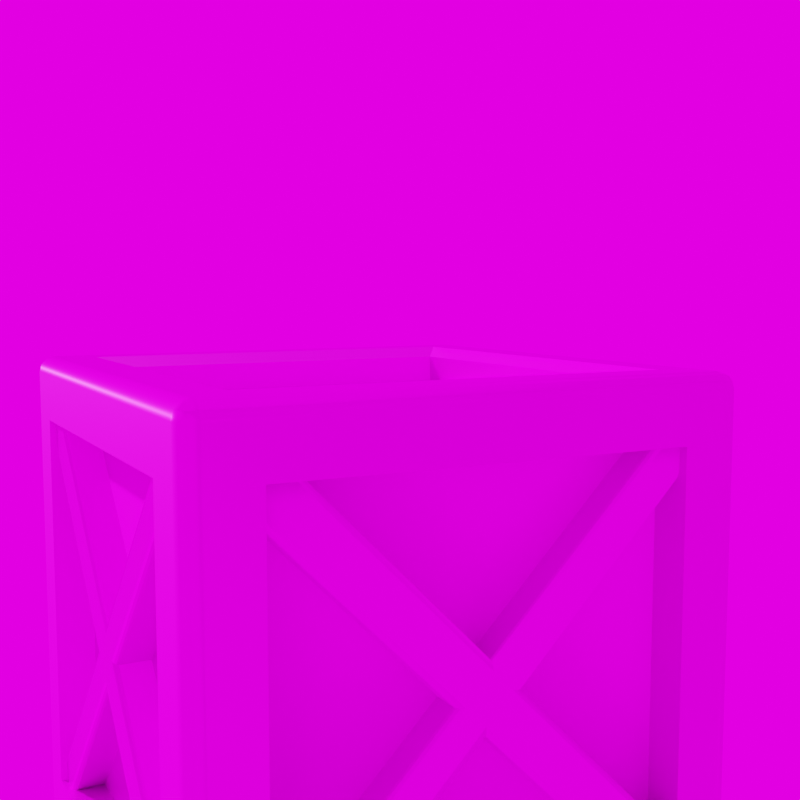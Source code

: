 # Source: crate.blend  (saved by Blender 3.0.42; exported with 4.5.12 LTS)
import bpy
from mathutils import Matrix  # noqa: F401  (used for matrix-valued properties, if any)

bpy.ops.wm.read_factory_settings(use_empty=True)
scene = bpy.context.scene
scene.name = 'Scene.001'

# ---- images (referenced by path relative to the original .blend; pixels are not part of the script)
import os
ASSET_DIR = os.environ.get("B2B_ASSET_DIR", "")  # directory of the original .blend (textures are referenced by path, not embedded)
HERE = os.path.dirname(os.path.abspath(__file__))  # packed textures are extracted next to this script under _unpacked/

def load_image(name, relpath, width, height, colorspace="sRGB"):
    """Load a texture the original file referenced (path relative to the .blend, or extracted next to this script)."""
    p = next((c for c in (os.path.join(HERE, relpath), os.path.join(ASSET_DIR, relpath)) if relpath and os.path.exists(c)), "")
    if p:
        img = bpy.data.images.load(p, check_existing=True)
        img.name = name
    else:  # same state as the original file: an image datablock whose file is absent (Cycles renders it pink)
        img = bpy.data.images.new(name, width, height)
        img.source = "FILE"
        img.filepath = "//" + (relpath or name)
    img.colorspace_settings.name = colorspace
    return img
img_wooden_crate_crate_basecolor_png = load_image('Wooden Crate_Crate_BaseColor.png', 'Wooden Crate_Crate_BaseColor.png', 1024, 1024, 'sRGB')
img_wooden_crate_crate_metallic_png = load_image('Wooden Crate_Crate_Metallic.png', 'Wooden Crate_Crate_Metallic.png', 1024, 1024, 'Non-Color')
img_wooden_crate_crate_roughness_png = load_image('Wooden Crate_Crate_Roughness.png', 'Wooden Crate_Crate_Roughness.png', 1024, 1024, 'sRGB')
img_wooden_crate_crate_normal_png = load_image('Wooden Crate_Crate_Normal.png', 'Wooden Crate_Crate_Normal.png', 1024, 1024, 'Non-Color')
img_00199_openfootagenet_nonntal01_low_hdr_001 = load_image('00199_OpenfootageNET_Nonntal01_LOW.hdr.001', '00199_OpenfootageNET_Nonntal01_LOW.hdr', 1024, 1024, 'Linear Rec.709')

# ---- materials (node trees are filled in below, after node groups)
mat_material_001 = bpy.data.materials.new('Material.001')
mat_material_001.roughness = 0.25

# ---- material node trees
mat_material_001.use_nodes = True; mat_material_001.node_tree.nodes.clear()
_N = mat_material_001.node_tree.nodes; _L = mat_material_001.node_tree.links
n0 = _N.new('ShaderNodeBsdfPrincipled'); n0.name = 'Principled BSDF'; n0.location = (19, 208)
n0.inputs[3].default_value = 1.33
n0.inputs[13].default_value = 0.1221
n0.inputs[27].default_value = (0.0, 0.0, 0.0, 1.0)
n0.inputs[28].default_value = 1.0
n1 = _N.new('ShaderNodeOutputMaterial'); n1.name = 'Material Output'; n1.location = (298, 204)
n2 = _N.new('ShaderNodeNormalMap'); n2.name = 'Normal Map'; n2.location = (-162, -58)
n2.inputs[0].default_value = 0.6
n3 = _N.new('ShaderNodeTexImage'); n3.name = 'Image Texture'; n3.location = (-271, 182)
n3.hide = True
n3.image = img_wooden_crate_crate_basecolor_png
n4 = _N.new('ShaderNodeTexImage'); n4.name = 'Image Texture.001'; n4.location = (-285, 128)
n4.width = 322
n4.hide = True
n4.image = img_wooden_crate_crate_metallic_png
n5 = _N.new('ShaderNodeTexImage'); n5.name = 'Image Texture.002'; n5.location = (-350, 71)
n5.width = 273
n5.hide = True
n5.image = img_wooden_crate_crate_roughness_png
n6 = _N.new('ShaderNodeTexImage'); n6.name = 'Image Texture.003'; n6.location = (-345, -102)
n6.hide = True
n6.image = img_wooden_crate_crate_normal_png
_L.new(n0.outputs[0], n1.inputs[0])
_L.new(n3.outputs[0], n0.inputs[0])
_L.new(n4.outputs[0], n0.inputs[1])
_L.new(n5.outputs[0], n0.inputs[2])
_L.new(n6.outputs[0], n2.inputs[1])
_L.new(n2.outputs[0], n0.inputs[5])
n1.is_active_output = True

# ---- world
world_world_001 = bpy.data.worlds.new('World.001'); scene.world = world_world_001
world_world_001.use_nodes = True; world_world_001.node_tree.nodes.clear()
_N = world_world_001.node_tree.nodes; _L = world_world_001.node_tree.links
n0 = _N.new('ShaderNodeTexEnvironment'); n0.name = 'Environment Texture'; n0.location = (-47, 105)
n0.image = img_00199_openfootagenet_nonntal01_low_hdr_001
n1 = _N.new('ShaderNodeOutputWorld'); n1.name = 'World Output'; n1.location = (287, 108)
_L.new(n0.outputs[0], n1.inputs[0])
n1.is_active_output = True
world_world_001.use_sun_shadow = False
world_world_001.sun_shadow_jitter_overblur = 0.0

# ---- cameras
cam_camera_003 = bpy.data.cameras.new('Camera.003')
cam_camera_003.dof.focus_distance = 0.0

# ---- meshes
me_plane_005 = bpy.data.meshes.new('Plane.005')
me_plane_005.from_pydata([(2.053, -1.772, -2.062), (2.053, 2.064, 1.775), (2.053, 1.775, 2.064), (2.053, -2.061, -1.773), (2.053, -0.01909, -0.3088), (2.053, 0.3116, 0.02183), (2.053, 0.02254, 0.3109), (2.053, -0.3081, -0.0198), (2.053, -2.073, 1.745), (2.053, -1.742, 2.075), (2.053, 1.746, -2.073), (2.053, 2.076, -1.743), (2.437, -1.822, -2.011), (2.399, -1.772, -2.062), (2.432, -1.797, -2.036), (2.418, -1.779, -2.055), (2.399, 2.064, 1.775), (2.437, 2.014, 1.825), (2.418, 2.058, 1.781), (2.432, 2.039, 1.8), (2.437, 1.826, 2.013), (2.399, 1.775, 2.064), (2.432, 1.801, 2.038), (2.418, 1.782, 2.057), (2.399, -2.061, -1.773), (2.437, -2.01, -1.823), (2.418, -2.054, -1.779), (2.432, -2.036, -1.798), (2.399, 0.3116, 0.02183), (2.437, 0.223, 0.03433), (2.418, 0.2997, 0.0235), (2.432, 0.2673, 0.02808), (2.437, -0.03159, -0.2203), (2.399, -0.01909, -0.3088), (2.432, -0.02534, -0.2646), (2.418, -0.02076, -0.297), (2.399, -0.3081, -0.0198), (2.437, -0.2196, -0.03231), (2.418, -0.2963, -0.02147), (2.432, -0.2638, -0.02605), (2.437, 0.03504, 0.2223), (2.399, 0.02254, 0.3109), (2.432, 0.02879, 0.2666), (2.418, 0.02421, 0.299), (2.437, -2.035, 1.783), (2.399, -2.073, 1.745), (2.432, -2.054, 1.764), (2.418, -2.068, 1.75), (2.399, -1.742, 2.075), (2.437, -1.78, 2.037), (2.418, -1.747, 2.07), (2.432, -1.761, 2.056), (2.399, 1.746, -2.073), (2.437, 1.784, -2.035), (2.418, 1.751, -2.068), (2.432, 1.765, -2.054), (2.437, 2.038, -1.781), (2.399, 2.076, -1.743), (2.432, 2.057, -1.762), (2.418, 2.071, -1.748), (-2.5, -1.886, -1.887), (-1.887, -1.886, -2.499), (-1.887, -2.498, -1.887), (-2.479, -2.341, -2.42), (-2.479, -2.42, -2.342), (-2.458, -2.416, -2.417), (-2.343, -2.42, -2.478), (-2.421, -2.341, -2.478), (-2.418, -2.416, -2.458), (-2.421, -2.477, -2.342), (-2.343, -2.477, -2.42), (-2.418, -2.457, -2.417), (1.888, -2.498, -1.887), (1.888, -1.886, -2.499), (2.5, -1.886, -1.887), (2.343, -2.477, -2.42), (2.422, -2.477, -2.342), (2.418, -2.457, -2.417), (2.422, -2.341, -2.478), (2.343, -2.42, -2.478), (2.418, -2.416, -2.458), (2.479, -2.42, -2.342), (2.479, -2.341, -2.42), (2.459, -2.416, -2.417), (-2.5, 1.889, -1.887), (-1.887, 2.502, -1.887), (-1.887, 1.889, -2.499), (-2.479, 2.423, -2.342), (-2.479, 2.345, -2.42), (-2.458, 2.42, -2.417), (-2.343, 2.481, -2.42), (-2.421, 2.481, -2.342), (-2.418, 2.46, -2.417), (-2.421, 2.345, -2.478), (-2.343, 2.423, -2.478), (-2.418, 2.42, -2.458), (2.5, 1.889, -1.887), (1.888, 1.889, -2.499), (1.888, 2.502, -1.887), (2.479, 2.345, -2.42), (2.479, 2.423, -2.342), (2.459, 2.42, -2.417), (2.343, 2.423, -2.478), (2.422, 2.345, -2.478), (2.418, 2.42, -2.458), (2.422, 2.481, -2.342), (2.343, 2.481, -2.42), (2.418, 2.46, -2.417), (-2.5, -1.886, 1.889), (-1.887, -2.498, 1.889), (-2.479, -2.42, 2.344), (-2.479, -2.341, 2.422), (-2.458, -2.416, 2.419), (-2.343, -2.477, 2.422), (-2.421, -2.477, 2.344), (-2.418, -2.457, 2.419), (-2.421, -2.341, 2.48), (-2.343, -2.42, 2.48), (-2.418, -2.416, 2.46), (1.888, -2.498, 1.889), (2.5, -1.886, 1.889), (2.422, -2.477, 2.344), (2.343, -2.477, 2.422), (2.418, -2.457, 2.419), (2.479, -2.341, 2.422), (2.479, -2.42, 2.344), (2.459, -2.416, 2.419), (2.343, -2.42, 2.48), (2.422, -2.341, 2.48), (2.418, -2.416, 2.46), (-2.5, 1.889, 1.889), (-1.887, 2.502, 1.889), (-2.479, 2.345, 2.422), (-2.479, 2.423, 2.344), (-2.458, 2.42, 2.419), (-2.343, 2.423, 2.48), (-2.421, 2.345, 2.48), (-2.418, 2.42, 2.46), (-2.421, 2.481, 2.344), (-2.343, 2.481, 2.422), (-2.418, 2.46, 2.419), (2.5, 1.889, 1.889), (1.888, 2.502, 1.889), (2.479, 2.423, 2.344), (2.479, 2.345, 2.422), (2.459, 2.42, 2.419), (2.343, 2.481, 2.422), (2.422, 2.481, 2.344), (2.418, 2.46, 2.419), (2.422, 2.345, 2.48), (2.343, 2.423, 2.48), (2.418, 2.42, 2.46), (-2.343, 2.345, -2.499), (-2.343, -2.341, -2.499), (-2.5, -2.341, -2.342), (-2.5, 2.345, -2.342), (2.343, -2.341, -2.499), (2.343, -2.498, -2.342), (-2.343, -2.498, -2.342), (2.343, 2.345, -2.499), (2.5, 2.345, -2.342), (2.5, -2.341, -2.342), (-2.343, 2.502, -2.342), (2.343, 2.502, -2.342), (-2.5, 2.345, 2.344), (-2.5, -2.341, 2.344), (-2.343, -2.341, 2.501), (-2.343, 2.345, 2.501), (-2.343, -2.498, 2.344), (2.343, -2.498, 2.344), (2.343, -2.341, 2.501), (2.5, -2.341, 2.344), (2.5, 2.345, 2.344), (2.343, 2.345, 2.501), (2.343, 2.502, 2.344), (-2.343, 2.502, 2.344), (-1.887, -2.114, -1.887), (1.888, -2.114, -1.887), (1.888, -2.114, 1.889), (-1.887, -2.114, 1.889), (1.888, 2.118, -1.887), (-1.887, 2.118, -1.887), (-1.887, 2.118, 1.889), (1.888, 2.118, 1.889), (-1.887, -1.886, -2.115), (-1.887, 1.889, -2.115), (1.888, 1.889, -2.115), (1.888, -1.886, -2.115), (-1.887, -1.886, 2.117), (1.888, -1.886, 2.117), (1.888, 1.889, 2.117), (-1.887, 1.889, 2.117), (2.116, -1.886, -1.887), (2.116, 1.889, -1.887), (2.116, 1.889, 1.889), (2.116, -1.886, 1.889), (-2.116, 1.889, -1.887), (-2.116, -1.886, -1.887), (-2.116, -1.886, 1.889), (-2.116, 1.889, 1.889), (-1.995, -1.994, 2.501), (-1.887, -1.886, 2.393), (1.996, -1.994, 2.501), (1.888, -1.886, 2.393), (-1.887, 1.889, 2.393), (-1.995, 1.997, 2.501), (1.996, 1.997, 2.501), (1.888, 1.889, 2.393), (-1.773, -2.059, -2.062), (2.063, -2.059, 1.775), (1.774, -2.059, 2.064), (-2.062, -2.059, -1.773), (-0.02058, -2.059, -0.3088), (0.3101, -2.059, 0.02183), (0.02105, -2.059, 0.3109), (-0.3096, -2.059, -0.0198), (-2.074, -2.059, 1.745), (-1.744, -2.059, 2.075), (1.744, -2.059, -2.073), (2.075, -2.059, -1.743), (-1.824, -2.443, -2.011), (-1.773, -2.406, -2.062), (-1.799, -2.438, -2.036), (-1.78, -2.425, -2.055), (2.063, -2.406, 1.775), (2.012, -2.443, 1.825), (2.056, -2.425, 1.781), (2.038, -2.438, 1.8), (1.824, -2.443, 2.013), (1.774, -2.406, 2.064), (1.799, -2.438, 2.038), (1.781, -2.425, 2.057), (-2.062, -2.406, -1.773), (-2.012, -2.443, -1.823), (-2.056, -2.425, -1.779), (-2.037, -2.438, -1.798), (0.3101, -2.406, 0.02183), (0.2215, -2.443, 0.03433), (0.2982, -2.425, 0.0235), (0.2658, -2.438, 0.02808), (-0.03308, -2.443, -0.2203), (-0.02058, -2.406, -0.3088), (-0.02683, -2.438, -0.2646), (-0.02225, -2.425, -0.297), (-0.3096, -2.406, -0.0198), (-0.221, -2.443, -0.03231), (-0.2977, -2.425, -0.02147), (-0.2653, -2.438, -0.02605), (0.03355, -2.443, 0.2223), (0.02105, -2.406, 0.3109), (0.0273, -2.438, 0.2666), (0.02272, -2.425, 0.299), (-2.036, -2.443, 1.783), (-2.074, -2.406, 1.745), (-2.055, -2.438, 1.764), (-2.069, -2.425, 1.75), (-1.744, -2.406, 2.075), (-1.782, -2.443, 2.037), (-1.749, -2.425, 2.07), (-1.763, -2.438, 2.056), (1.744, -2.406, -2.073), (1.782, -2.443, -2.035), (1.749, -2.425, -2.068), (1.763, -2.438, -2.054), (2.037, -2.443, -1.781), (2.075, -2.406, -1.743), (2.056, -2.438, -1.762), (2.07, -2.425, -1.748), (1.774, 2.03, -2.062), (-2.062, 2.03, 1.775), (-1.773, 2.03, 2.064), (2.063, 2.03, -1.773), (0.02105, 2.03, -0.3088), (-0.3096, 2.03, 0.02183), (-0.02058, 2.03, 0.3109), (0.3101, 2.03, -0.0198), (2.075, 2.03, 1.745), (1.744, 2.03, 2.075), (-1.744, 2.03, -2.073), (-2.074, 2.03, -1.743), (1.824, 2.414, -2.011), (1.774, 2.377, -2.062), (1.799, 2.409, -2.036), (1.781, 2.395, -2.055), (-2.062, 2.377, 1.775), (-2.012, 2.414, 1.825), (-2.056, 2.395, 1.781), (-2.037, 2.409, 1.8), (-1.824, 2.414, 2.013), (-1.773, 2.377, 2.064), (-1.799, 2.409, 2.038), (-1.78, 2.395, 2.057), (2.063, 2.377, -1.773), (2.012, 2.414, -1.823), (2.056, 2.395, -1.779), (2.038, 2.409, -1.798), (-0.3096, 2.377, 0.02183), (-0.221, 2.414, 0.03433), (-0.2977, 2.395, 0.0235), (-0.2653, 2.409, 0.02808), (0.03355, 2.414, -0.2203), (0.02105, 2.377, -0.3088), (0.0273, 2.409, -0.2646), (0.02272, 2.395, -0.297), (0.3101, 2.377, -0.0198), (0.2215, 2.414, -0.03231), (0.2982, 2.395, -0.02147), (0.2658, 2.409, -0.02605), (-0.03308, 2.414, 0.2223), (-0.02058, 2.377, 0.3109), (-0.02683, 2.409, 0.2666), (-0.02225, 2.395, 0.299), (2.037, 2.414, 1.783), (2.075, 2.377, 1.745), (2.056, 2.409, 1.764), (2.07, 2.395, 1.75), (1.744, 2.377, 2.075), (1.782, 2.414, 2.037), (1.749, 2.395, 2.07), (1.763, 2.409, 2.056), (-1.744, 2.377, -2.073), (-1.782, 2.414, -2.035), (-1.749, 2.395, -2.068), (-1.763, 2.409, -2.054), (-2.036, 2.414, -1.781), (-2.074, 2.377, -1.743), (-2.055, 2.409, -1.762), (-2.069, 2.395, -1.748), (-2.057, 1.775, -2.062), (-2.057, -2.061, 1.775), (-2.057, -1.772, 2.064), (-2.057, 2.064, -1.773), (-2.057, 0.02254, -0.3088), (-2.057, -0.3081, 0.02183), (-2.057, -0.01909, 0.3109), (-2.057, 0.3116, -0.0198), (-2.057, 2.076, 1.745), (-2.057, 1.746, 2.075), (-2.057, -1.742, -2.073), (-2.057, -2.073, -1.743), (-2.441, 1.826, -2.011), (-2.403, 1.775, -2.062), (-2.436, 1.801, -2.036), (-2.422, 1.782, -2.055), (-2.403, -2.061, 1.775), (-2.441, -2.01, 1.825), (-2.422, -2.054, 1.781), (-2.436, -2.036, 1.8), (-2.441, -1.822, 2.013), (-2.403, -1.772, 2.064), (-2.436, -1.797, 2.038), (-2.422, -1.779, 2.057), (-2.403, 2.064, -1.773), (-2.441, 2.014, -1.823), (-2.422, 2.058, -1.779), (-2.436, 2.039, -1.798), (-2.403, -0.3081, 0.02183), (-2.441, -0.2196, 0.03433), (-2.422, -0.2963, 0.0235), (-2.436, -0.2638, 0.02808), (-2.441, 0.03504, -0.2203), (-2.403, 0.02254, -0.3088), (-2.436, 0.02879, -0.2646), (-2.422, 0.02421, -0.297), (-2.403, 0.3116, -0.0198), (-2.441, 0.223, -0.03231), (-2.422, 0.2997, -0.02147), (-2.436, 0.2673, -0.02605), (-2.441, -0.03159, 0.2223), (-2.403, -0.01909, 0.3109), (-2.436, -0.02534, 0.2666), (-2.422, -0.02076, 0.299), (-2.441, 2.038, 1.783), (-2.403, 2.076, 1.745), (-2.436, 2.057, 1.764), (-2.422, 2.071, 1.75), (-2.403, 1.746, 2.075), (-2.441, 1.784, 2.037), (-2.422, 1.751, 2.07), (-2.436, 1.765, 2.056), (-2.403, -1.742, -2.073), (-2.441, -1.78, -2.035), (-2.422, -1.747, -2.068), (-2.436, -1.761, -2.054), (-2.441, -2.035, -1.781), (-2.403, -2.073, -1.743), (-2.436, -2.054, -1.762), (-2.422, -2.068, -1.748)], [], [(29, 17, 20, 40), (7, 3, 24, 36), (40, 37, 32, 29), (2, 6, 41, 21), (1, 16, 28, 5), (5, 28, 57, 11), (12, 32, 37, 25), (41, 6, 9, 48), (7, 36, 45, 8), (37, 40, 49, 44), (33, 4, 10, 52), (29, 32, 53, 56), (12, 14, 34, 32), (14, 15, 35, 34), (15, 13, 33, 35), (29, 31, 19, 17), (31, 30, 18, 19), (30, 28, 16, 18), (24, 26, 38, 36), (26, 27, 39, 38), (27, 25, 37, 39), (41, 43, 23, 21), (43, 42, 22, 23), (42, 40, 20, 22), (44, 46, 39, 37), (46, 47, 38, 39), (47, 45, 36, 38), (40, 42, 51, 49), (42, 43, 50, 51), (43, 41, 48, 50), (32, 34, 55, 53), (34, 35, 54, 55), (35, 33, 52, 54), (28, 30, 59, 57), (30, 31, 58, 59), (31, 29, 56, 58), (4, 33, 13, 0), (154, 63, 65, 64), (63, 67, 68, 65), (153, 66, 68, 67), (66, 70, 71, 68), (158, 69, 71, 70), (69, 64, 65, 71), (65, 68, 71), (157, 75, 77, 76), (75, 79, 80, 77), (156, 78, 80, 79), (78, 82, 83, 80), (161, 81, 83, 82), (81, 76, 77, 83), (77, 80, 83), (155, 87, 89, 88), (87, 91, 92, 89), (162, 90, 92, 91), (90, 94, 95, 92), (152, 93, 95, 94), (93, 88, 89, 95), (89, 92, 95), (160, 99, 101, 100), (99, 103, 104, 101), (159, 102, 104, 103), (102, 106, 107, 104), (163, 105, 107, 106), (105, 100, 101, 107), (101, 104, 107), (165, 110, 112, 111), (110, 114, 115, 112), (168, 113, 115, 114), (113, 117, 118, 115), (166, 116, 118, 117), (116, 111, 112, 118), (112, 115, 118), (169, 121, 123, 122), (121, 125, 126, 123), (171, 124, 126, 125), (124, 128, 129, 126), (170, 127, 129, 128), (127, 122, 123, 129), (123, 126, 129), (164, 132, 134, 133), (132, 136, 137, 134), (167, 135, 137, 136), (135, 139, 140, 137), (175, 138, 140, 139), (138, 133, 134, 140), (134, 137, 140), (172, 143, 145, 144), (143, 147, 148, 145), (174, 146, 148, 147), (146, 150, 151, 148), (173, 149, 151, 150), (149, 144, 145, 151), (145, 148, 151), (152, 153, 67, 93), (93, 67, 63, 88), (88, 63, 154, 155), (153, 156, 79, 66), (66, 79, 75, 70), (70, 75, 157, 158), (156, 159, 103, 78), (78, 103, 99, 82), (82, 99, 160, 161), (159, 152, 94, 102), (102, 94, 90, 106), (106, 90, 162, 163), (164, 165, 111, 132), (132, 111, 116, 136), (136, 116, 166, 167), (168, 169, 122, 113), (113, 122, 127, 117), (117, 127, 170, 166), (171, 172, 144, 124), (124, 144, 149, 128), (128, 149, 173, 170), (174, 175, 139, 146), (146, 139, 135, 150), (150, 135, 167, 173), (163, 174, 147, 105), (105, 147, 143, 100), (100, 143, 172, 160), (169, 157, 76, 121), (121, 76, 81, 125), (125, 81, 161, 171), (158, 168, 114, 69), (69, 114, 110, 64), (64, 110, 165, 154), (175, 162, 91, 138), (138, 91, 87, 133), (133, 87, 155, 164), (86, 61, 153, 152), (60, 84, 155, 154), (61, 73, 156, 153), (72, 62, 158, 157), (73, 97, 159, 156), (96, 74, 161, 160), (97, 86, 152, 159), (85, 98, 163, 162), (130, 108, 165, 164), (203, 189, 188, 201), (109, 119, 169, 168), (207, 190, 189, 203), (120, 141, 172, 171), (204, 191, 190, 207), (142, 131, 175, 174), (98, 142, 174, 163), (141, 96, 160, 172), (119, 72, 157, 169), (74, 120, 171, 161), (62, 109, 168, 158), (108, 60, 154, 165), (131, 85, 162, 175), (84, 130, 164, 155), (176, 177, 178, 179), (72, 177, 176, 62), (119, 178, 177, 72), (109, 179, 178, 119), (62, 176, 179, 109), (180, 181, 182, 183), (85, 181, 180, 98), (142, 183, 182, 131), (98, 180, 183, 142), (184, 185, 186, 187), (86, 185, 184, 61), (97, 186, 185, 86), (73, 187, 186, 97), (61, 184, 187, 73), (188, 189, 190, 191), (202, 200, 166, 170), (206, 202, 170, 173), (205, 206, 173, 167), (200, 205, 167, 166), (192, 193, 194, 195), (96, 193, 192, 74), (141, 194, 193, 96), (120, 195, 194, 141), (74, 192, 195, 120), (196, 197, 198, 199), (60, 197, 196, 84), (108, 198, 197, 60), (130, 199, 198, 108), (84, 196, 199, 130), (85, 131, 182, 181), (201, 204, 205, 200), (203, 201, 200, 202), (207, 203, 202, 206), (204, 207, 206, 205), (201, 188, 191, 204), (237, 225, 228, 248), (215, 211, 232, 244), (248, 245, 240, 237), (210, 214, 249, 229), (209, 224, 236, 213), (213, 236, 265, 219), (220, 240, 245, 233), (249, 214, 217, 256), (215, 244, 253, 216), (245, 248, 257, 252), (241, 212, 218, 260), (237, 240, 261, 264), (220, 222, 242, 240), (222, 223, 243, 242), (223, 221, 241, 243), (237, 239, 227, 225), (239, 238, 226, 227), (238, 236, 224, 226), (232, 234, 246, 244), (234, 235, 247, 246), (235, 233, 245, 247), (249, 251, 231, 229), (251, 250, 230, 231), (250, 248, 228, 230), (252, 254, 247, 245), (254, 255, 246, 247), (255, 253, 244, 246), (248, 250, 259, 257), (250, 251, 258, 259), (251, 249, 256, 258), (240, 242, 263, 261), (242, 243, 262, 263), (243, 241, 260, 262), (236, 238, 267, 265), (238, 239, 266, 267), (239, 237, 264, 266), (212, 241, 221, 208), (297, 285, 288, 308), (275, 271, 292, 304), (308, 305, 300, 297), (270, 274, 309, 289), (269, 284, 296, 273), (273, 296, 325, 279), (280, 300, 305, 293), (309, 274, 277, 316), (275, 304, 313, 276), (305, 308, 317, 312), (301, 272, 278, 320), (297, 300, 321, 324), (280, 282, 302, 300), (282, 283, 303, 302), (283, 281, 301, 303), (297, 299, 287, 285), (299, 298, 286, 287), (298, 296, 284, 286), (292, 294, 306, 304), (294, 295, 307, 306), (295, 293, 305, 307), (309, 311, 291, 289), (311, 310, 290, 291), (310, 308, 288, 290), (312, 314, 307, 305), (314, 315, 306, 307), (315, 313, 304, 306), (308, 310, 319, 317), (310, 311, 318, 319), (311, 309, 316, 318), (300, 302, 323, 321), (302, 303, 322, 323), (303, 301, 320, 322), (296, 298, 327, 325), (298, 299, 326, 327), (299, 297, 324, 326), (272, 301, 281, 268), (357, 345, 348, 368), (335, 331, 352, 364), (368, 365, 360, 357), (330, 334, 369, 349), (329, 344, 356, 333), (333, 356, 385, 339), (340, 360, 365, 353), (369, 334, 337, 376), (335, 364, 373, 336), (365, 368, 377, 372), (361, 332, 338, 380), (357, 360, 381, 384), (340, 342, 362, 360), (342, 343, 363, 362), (343, 341, 361, 363), (357, 359, 347, 345), (359, 358, 346, 347), (358, 356, 344, 346), (352, 354, 366, 364), (354, 355, 367, 366), (355, 353, 365, 367), (369, 371, 351, 349), (371, 370, 350, 351), (370, 368, 348, 350), (372, 374, 367, 365), (374, 375, 366, 367), (375, 373, 364, 366), (368, 370, 379, 377), (370, 371, 378, 379), (371, 369, 376, 378), (360, 362, 383, 381), (362, 363, 382, 383), (363, 361, 380, 382), (356, 358, 387, 385), (358, 359, 386, 387), (359, 357, 384, 386), (332, 361, 341, 328)])
_uv = me_plane_005.uv_layers.new(name='UVMap')
_uv.uv.foreach_set('vector', [0.8466, 0.8222, 0.7562, 0.9114, 0.7655, 0.9209, 0.8559, 0.8317, 0.3629, 0.314, 0.3629, 0.4383, 0.3803, 0.4383, 0.3803, 0.314, 0.8559, 0.8317, 0.8688, 0.819, 0.8594, 0.8095, 0.8466, 0.8222, 0.3658, 0.06199, 0.3658, 0.1863, 0.3832, 0.1863, 0.3832, 0.06199, 0.1686, 0.4308, 0.186, 0.4308, 0.186, 0.3065, 0.1686, 0.3065, 0.197, 0.19, 0.2144, 0.19, 0.2144, 0.0649, 0.197, 0.0649, 0.9498, 0.7203, 0.8594, 0.8095, 0.8688, 0.819, 0.9592, 0.7298, 0.4021, 0.3149, 0.3847, 0.3149, 0.3847, 0.44, 0.4021, 0.44, 0.2322, 0.3074, 0.2148, 0.3074, 0.2148, 0.4325, 0.2322, 0.4325, 0.8688, 0.819, 0.8559, 0.8317, 0.9463, 0.9233, 0.9592, 0.9106, 0.2031, 0.8055, 0.1857, 0.8055, 0.1857, 0.9306, 0.2031, 0.9306, 0.8466, 0.8222, 0.8594, 0.8095, 0.769, 0.7179, 0.7562, 0.7306, 0.1465, 0.06554, 0.1447, 0.06554, 0.1447, 0.1912, 0.1465, 0.1925, 0.1447, 0.06554, 0.1432, 0.06554, 0.1432, 0.1902, 0.1447, 0.1912, 0.1432, 0.06554, 0.1422, 0.06554, 0.1422, 0.1898, 0.1432, 0.1902, 0.1903, 0.3038, 0.1885, 0.3052, 0.1885, 0.4308, 0.1903, 0.4308, 0.1885, 0.3052, 0.187, 0.3062, 0.187, 0.4308, 0.1885, 0.4308, 0.187, 0.3062, 0.186, 0.3065, 0.186, 0.4308, 0.187, 0.4308, 0.3803, 0.4383, 0.3814, 0.4383, 0.3814, 0.3137, 0.3803, 0.314, 0.3814, 0.4383, 0.3829, 0.4383, 0.3829, 0.3127, 0.3814, 0.3137, 0.3829, 0.4383, 0.3847, 0.4383, 0.3847, 0.3113, 0.3829, 0.3127, 0.3832, 0.1863, 0.3843, 0.1866, 0.3843, 0.06199, 0.3832, 0.06199, 0.3843, 0.1866, 0.3857, 0.1876, 0.3857, 0.06199, 0.3843, 0.06199, 0.3857, 0.1876, 0.3875, 0.189, 0.3875, 0.06199, 0.3857, 0.06199, 0.2113, 0.4325, 0.2126, 0.4325, 0.2126, 0.3056, 0.2113, 0.3038, 0.2126, 0.4325, 0.2138, 0.4325, 0.2138, 0.3069, 0.2126, 0.3056, 0.2138, 0.4325, 0.2148, 0.4325, 0.2148, 0.3074, 0.2138, 0.3069, 0.4056, 0.3113, 0.4043, 0.3131, 0.4043, 0.44, 0.4056, 0.44, 0.4043, 0.3131, 0.4031, 0.3144, 0.4031, 0.44, 0.4043, 0.44, 0.4031, 0.3144, 0.4021, 0.3149, 0.4021, 0.44, 0.4031, 0.44, 0.2066, 0.8019, 0.2053, 0.8037, 0.2053, 0.9306, 0.2066, 0.9306, 0.2053, 0.8037, 0.2041, 0.805, 0.2041, 0.9306, 0.2053, 0.9306, 0.2041, 0.805, 0.2031, 0.8055, 0.2031, 0.9306, 0.2041, 0.9306, 0.2144, 0.19, 0.2154, 0.1905, 0.2154, 0.0649, 0.2144, 0.0649, 0.2154, 0.1905, 0.2166, 0.1918, 0.2166, 0.0649, 0.2154, 0.0649, 0.2166, 0.1918, 0.218, 0.1936, 0.218, 0.0649, 0.2166, 0.0649, 0.1248, 0.1898, 0.1422, 0.1898, 0.1422, 0.06554, 0.1248, 0.06554, 0.03799, 0.2576, 0.03387, 0.2574, 0.03408, 0.2532, 0.03804, 0.2536, 0.5207, 0.5092, 0.5204, 0.5051, 0.5243, 0.5051, 0.5249, 0.508, 0.5203, 0.5011, 0.5243, 0.5012, 0.5243, 0.5051, 0.5204, 0.5051, 0.5243, 0.5012, 0.5284, 0.5015, 0.5272, 0.5057, 0.5243, 0.5051, 0.038, 0.2456, 0.03806, 0.2496, 0.03409, 0.25, 0.03388, 0.2458, 0.03806, 0.2496, 0.03804, 0.2536, 0.03408, 0.2532, 0.03409, 0.25, 0.5249, 0.508, 0.5243, 0.5051, 0.5272, 0.5057, 0.03801, 0.01058, 0.03394, 0.01051, 0.03397, 0.006536, 0.03794, 0.00651, 0.5284, 0.2655, 0.5243, 0.2659, 0.5243, 0.262, 0.5272, 0.2614, 0.5203, 0.266, 0.5204, 0.262, 0.5243, 0.262, 0.5243, 0.2659, 0.5204, 0.262, 0.5207, 0.2579, 0.5249, 0.2591, 0.5243, 0.262, 0.03803, 0.9867, 0.03802, 0.9907, 0.0341, 0.9909, 0.03394, 0.9868, 0.03802, 0.9907, 0.03788, 0.9948, 0.03392, 0.9939, 0.0341, 0.9909, 0.5272, 0.2614, 0.5243, 0.262, 0.5249, 0.2591, 0.03798, 0.4926, 0.03804, 0.4966, 0.03407, 0.497, 0.03385, 0.4928, 0.03804, 0.4966, 0.03802, 0.5006, 0.03406, 0.5002, 0.03407, 0.497, 0.03797, 0.5046, 0.03385, 0.5045, 0.03406, 0.5002, 0.03802, 0.5006, 0.2771, 0.5015, 0.2812, 0.5012, 0.2812, 0.505, 0.2783, 0.5056, 0.2852, 0.5011, 0.2851, 0.505, 0.2812, 0.505, 0.2812, 0.5012, 0.2851, 0.505, 0.2848, 0.5092, 0.2806, 0.508, 0.2812, 0.505, 0.2806, 0.508, 0.2783, 0.5056, 0.2812, 0.505, 0.03799, 0.7517, 0.03387, 0.7515, 0.03407, 0.7473, 0.03804, 0.7477, 0.2848, 0.2579, 0.2851, 0.262, 0.2812, 0.262, 0.2806, 0.259, 0.2852, 0.266, 0.2812, 0.2659, 0.2812, 0.262, 0.2851, 0.262, 0.2812, 0.2659, 0.2771, 0.2655, 0.2783, 0.2613, 0.2812, 0.262, 0.03799, 0.7397, 0.03805, 0.7437, 0.03409, 0.7441, 0.03387, 0.7399, 0.03805, 0.7437, 0.03804, 0.7477, 0.03407, 0.7473, 0.03409, 0.7441, 0.2806, 0.259, 0.2812, 0.262, 0.2783, 0.2613, 0.273, 0.2576, 0.2729, 0.2536, 0.2769, 0.2532, 0.2771, 0.2574, 0.2729, 0.2536, 0.2729, 0.2496, 0.2769, 0.25, 0.2769, 0.2532, 0.273, 0.2456, 0.2771, 0.2458, 0.2769, 0.25, 0.2729, 0.2496, 0.5208, 0.2578, 0.5205, 0.2537, 0.5243, 0.2537, 0.5249, 0.2567, 0.5203, 0.2497, 0.5243, 0.2499, 0.5243, 0.2537, 0.5205, 0.2537, 0.5243, 0.2499, 0.5284, 0.2502, 0.5272, 0.2544, 0.5243, 0.2537, 0.5272, 0.2544, 0.5249, 0.2567, 0.5243, 0.2537, 0.273, 0.01059, 0.2731, 0.006526, 0.277, 0.006553, 0.2771, 0.01052, 0.2731, 0.9948, 0.273, 0.9907, 0.2769, 0.9909, 0.2771, 0.9939, 0.273, 0.9866, 0.2771, 0.9868, 0.2769, 0.9909, 0.273, 0.9907, 0.2771, 0.2502, 0.2812, 0.2499, 0.2812, 0.2537, 0.2783, 0.2543, 0.2852, 0.2498, 0.2851, 0.2537, 0.2812, 0.2537, 0.2812, 0.2499, 0.2851, 0.2537, 0.2848, 0.2579, 0.2806, 0.2567, 0.2812, 0.2537, 0.2806, 0.2567, 0.2783, 0.2543, 0.2812, 0.2537, 0.273, 0.4926, 0.2771, 0.4928, 0.2769, 0.497, 0.2729, 0.4966, 0.5284, 0.01417, 0.5243, 0.01448, 0.5243, 0.01064, 0.5273, 0.01003, 0.5203, 0.0146, 0.5204, 0.01063, 0.5243, 0.01064, 0.5243, 0.01448, 0.5204, 0.01063, 0.5208, 0.00651, 0.525, 0.007717, 0.5243, 0.01064, 0.273, 0.5046, 0.2729, 0.5006, 0.2769, 0.5002, 0.2771, 0.5044, 0.2729, 0.5006, 0.2729, 0.4966, 0.2769, 0.497, 0.2769, 0.5002, 0.5273, 0.01003, 0.5243, 0.01064, 0.525, 0.007717, 0.273, 0.7517, 0.2729, 0.7477, 0.2769, 0.7472, 0.2771, 0.7515, 0.2729, 0.7477, 0.2729, 0.7436, 0.2769, 0.744, 0.2769, 0.7472, 0.273, 0.7396, 0.2771, 0.7398, 0.2769, 0.744, 0.2729, 0.7436, 0.2848, 0.006531, 0.2851, 0.01065, 0.2812, 0.01066, 0.2806, 0.007711, 0.2852, 0.01463, 0.2812, 0.01452, 0.2812, 0.01066, 0.2851, 0.01065, 0.2812, 0.01452, 0.2771, 0.0142, 0.2783, 0.009994, 0.2812, 0.01066, 0.2783, 0.009994, 0.2806, 0.007711, 0.2812, 0.01066, 0.2852, 0.5011, 0.5203, 0.5011, 0.5204, 0.5051, 0.2851, 0.505, 0.2851, 0.505, 0.5204, 0.5051, 0.5207, 0.5092, 0.2848, 0.5092, 0.03385, 0.4928, 0.03387, 0.2574, 0.03799, 0.2576, 0.03798, 0.4926, 0.5203, 0.5011, 0.5203, 0.266, 0.5243, 0.2659, 0.5243, 0.5012, 0.5243, 0.5012, 0.5243, 0.2659, 0.5284, 0.2655, 0.5284, 0.5015, 0.03388, 0.2458, 0.03394, 0.01051, 0.03801, 0.01058, 0.038, 0.2456, 0.5203, 0.266, 0.2852, 0.266, 0.2851, 0.262, 0.5204, 0.262, 0.5204, 0.262, 0.2851, 0.262, 0.2848, 0.2579, 0.5207, 0.2579, 0.03394, 0.9868, 0.03387, 0.7515, 0.03799, 0.7517, 0.03803, 0.9867, 0.2852, 0.266, 0.2852, 0.5011, 0.2812, 0.5012, 0.2812, 0.2659, 0.2812, 0.2659, 0.2812, 0.5012, 0.2771, 0.5015, 0.2771, 0.2655, 0.03387, 0.7399, 0.03385, 0.5045, 0.03797, 0.5046, 0.03799, 0.7397, 0.273, 0.4926, 0.273, 0.2576, 0.2771, 0.2574, 0.2771, 0.4928, 0.5284, 0.01417, 0.5284, 0.2502, 0.5243, 0.2499, 0.5243, 0.01448, 0.5243, 0.01448, 0.5243, 0.2499, 0.5203, 0.2497, 0.5203, 0.0146, 0.273, 0.2456, 0.273, 0.01059, 0.2771, 0.01052, 0.2771, 0.2458, 0.5208, 0.2578, 0.2848, 0.2579, 0.2851, 0.2537, 0.5205, 0.2537, 0.5205, 0.2537, 0.2851, 0.2537, 0.2852, 0.2498, 0.5203, 0.2497, 0.273, 0.9866, 0.273, 0.7517, 0.2771, 0.7515, 0.2771, 0.9868, 0.2771, 0.2502, 0.2771, 0.0142, 0.2812, 0.01452, 0.2812, 0.2499, 0.2812, 0.2499, 0.2812, 0.01452, 0.2852, 0.01463, 0.2852, 0.2498, 0.273, 0.7396, 0.273, 0.5046, 0.2771, 0.5044, 0.2771, 0.7398, 0.2848, 0.006531, 0.5208, 0.00651, 0.5204, 0.01063, 0.2851, 0.01065, 0.2851, 0.01065, 0.5204, 0.01063, 0.5203, 0.0146, 0.2852, 0.01463, 0.03799, 0.7397, 0.273, 0.7396, 0.2729, 0.7436, 0.03805, 0.7437, 0.03805, 0.7437, 0.2729, 0.7436, 0.2729, 0.7477, 0.03804, 0.7477, 0.03804, 0.7477, 0.2729, 0.7477, 0.273, 0.7517, 0.03799, 0.7517, 0.273, 0.01059, 0.03801, 0.01058, 0.03794, 0.00651, 0.2731, 0.006526, 0.2731, 0.9948, 0.03788, 0.9948, 0.03802, 0.9907, 0.273, 0.9907, 0.273, 0.9907, 0.03802, 0.9907, 0.03803, 0.9867, 0.273, 0.9866, 0.038, 0.2456, 0.273, 0.2456, 0.2729, 0.2496, 0.03806, 0.2496, 0.03806, 0.2496, 0.2729, 0.2496, 0.2729, 0.2536, 0.03804, 0.2536, 0.03804, 0.2536, 0.2729, 0.2536, 0.273, 0.2576, 0.03799, 0.2576, 0.273, 0.5046, 0.03797, 0.5046, 0.03802, 0.5006, 0.2729, 0.5006, 0.2729, 0.5006, 0.03802, 0.5006, 0.03804, 0.4966, 0.2729, 0.4966, 0.2729, 0.4966, 0.03804, 0.4966, 0.03798, 0.4926, 0.273, 0.4926, 0.3081, 0.4782, 0.4975, 0.4782, 0.5203, 0.5011, 0.2852, 0.5011, 0.06083, 0.2804, 0.06082, 0.4698, 0.03798, 0.4926, 0.03799, 0.2576, 0.4975, 0.4782, 0.4975, 0.2888, 0.5203, 0.266, 0.5203, 0.5011, 0.06085, 0.03342, 0.06084, 0.2227, 0.038, 0.2456, 0.03801, 0.01058, 0.4975, 0.2888, 0.3081, 0.2888, 0.2852, 0.266, 0.5203, 0.266, 0.06084, 0.7745, 0.06086, 0.9638, 0.03803, 0.9867, 0.03799, 0.7517, 0.3081, 0.2888, 0.3081, 0.4782, 0.2852, 0.5011, 0.2852, 0.266, 0.06082, 0.5275, 0.06083, 0.7168, 0.03799, 0.7397, 0.03797, 0.5046, 0.2501, 0.4698, 0.2501, 0.2805, 0.273, 0.2576, 0.273, 0.4926, 0.7392, 0.2655, 0.7392, 0.2794, 0.5499, 0.2794, 0.5499, 0.2655, 0.2501, 0.2227, 0.2502, 0.03343, 0.273, 0.01059, 0.273, 0.2456, 0.753, 0.4686, 0.7392, 0.4686, 0.7392, 0.2794, 0.753, 0.2794, 0.2502, 0.9638, 0.2501, 0.7745, 0.273, 0.7517, 0.273, 0.9866, 0.5499, 0.4825, 0.5499, 0.4686, 0.7392, 0.4686, 0.7392, 0.4825, 0.2501, 0.7168, 0.2501, 0.5275, 0.273, 0.5046, 0.273, 0.7396, 0.06083, 0.7168, 0.2501, 0.7168, 0.273, 0.7396, 0.03799, 0.7397, 0.2501, 0.7745, 0.06084, 0.7745, 0.03799, 0.7517, 0.273, 0.7517, 0.2502, 0.03343, 0.06085, 0.03342, 0.03801, 0.01058, 0.273, 0.01059, 0.06086, 0.9638, 0.2502, 0.9638, 0.273, 0.9866, 0.03803, 0.9867, 0.06084, 0.2227, 0.2501, 0.2227, 0.273, 0.2456, 0.038, 0.2456, 0.2501, 0.2805, 0.06083, 0.2804, 0.03799, 0.2576, 0.273, 0.2576, 0.2501, 0.5275, 0.06082, 0.5275, 0.03797, 0.5046, 0.273, 0.5046, 0.06082, 0.4698, 0.2501, 0.4698, 0.273, 0.4926, 0.03798, 0.4926, 0.9647, 0.6987, 0.7754, 0.6987, 0.7754, 0.5094, 0.9647, 0.5094, 0.7754, 0.7179, 0.7754, 0.6987, 0.9647, 0.6987, 0.9647, 0.7179, 0.7562, 0.5094, 0.7754, 0.5094, 0.7754, 0.6987, 0.7562, 0.6987, 0.9647, 0.4901, 0.9647, 0.5094, 0.7754, 0.5094, 0.7754, 0.4901, 0.984, 0.6987, 0.9647, 0.6987, 0.9647, 0.5094, 0.984, 0.5094, 0.7369, 0.5094, 0.7369, 0.6987, 0.5477, 0.6987, 0.5477, 0.5094, 0.7562, 0.6987, 0.7369, 0.6987, 0.7369, 0.5094, 0.7562, 0.5094, 0.5284, 0.5094, 0.5477, 0.5094, 0.5477, 0.6987, 0.5284, 0.6987, 0.7369, 0.4901, 0.7369, 0.5094, 0.5477, 0.5094, 0.5477, 0.4901, 0.4856, 0.7177, 0.2964, 0.7177, 0.2964, 0.5284, 0.4856, 0.5284, 0.2964, 0.737, 0.2964, 0.7177, 0.4856, 0.7177, 0.4856, 0.737, 0.2771, 0.5284, 0.2964, 0.5284, 0.2964, 0.7177, 0.2771, 0.7177, 0.4856, 0.5092, 0.4856, 0.5284, 0.2964, 0.5284, 0.2964, 0.5092, 0.5049, 0.7177, 0.4856, 0.7177, 0.4856, 0.5284, 0.5049, 0.5284, 0.5499, 0.2794, 0.7392, 0.2794, 0.7392, 0.4686, 0.5499, 0.4686, 0.3027, 0.2323, 0.5029, 0.2323, 0.5203, 0.2497, 0.2852, 0.2498, 0.3026, 0.03207, 0.3027, 0.2323, 0.2852, 0.2498, 0.2852, 0.01463, 0.5029, 0.03205, 0.3026, 0.03207, 0.2852, 0.01463, 0.5203, 0.0146, 0.5029, 0.2323, 0.5029, 0.03205, 0.5203, 0.0146, 0.5203, 0.2497, 0.7369, 0.9264, 0.5477, 0.9264, 0.5477, 0.7372, 0.7369, 0.7372, 0.5477, 0.9457, 0.5477, 0.9264, 0.7369, 0.9264, 0.7369, 0.9457, 0.5284, 0.7372, 0.5477, 0.7372, 0.5477, 0.9264, 0.5284, 0.9264, 0.7369, 0.7179, 0.7369, 0.7372, 0.5477, 0.7372, 0.5477, 0.7179, 0.7562, 0.9264, 0.7369, 0.9264, 0.7369, 0.7372, 0.7562, 0.7372, 0.5477, 0.02577, 0.737, 0.02577, 0.737, 0.215, 0.5477, 0.215, 0.737, 0.00651, 0.737, 0.02577, 0.5477, 0.02577, 0.5477, 0.00651, 0.7562, 0.215, 0.737, 0.215, 0.737, 0.02577, 0.7562, 0.02577, 0.5477, 0.2343, 0.5477, 0.215, 0.737, 0.215, 0.737, 0.2343, 0.5284, 0.02577, 0.5477, 0.02577, 0.5477, 0.215, 0.5284, 0.215, 0.7369, 0.7179, 0.5477, 0.7179, 0.5477, 0.6987, 0.7369, 0.6987, 0.536, 0.2794, 0.536, 0.4686, 0.5284, 0.474, 0.5284, 0.274, 0.7392, 0.2655, 0.5499, 0.2655, 0.5445, 0.2579, 0.7446, 0.2579, 0.753, 0.4686, 0.753, 0.2794, 0.7607, 0.274, 0.7607, 0.474, 0.5499, 0.4825, 0.7392, 0.4825, 0.7446, 0.4901, 0.5445, 0.4901, 0.536, 0.2794, 0.5499, 0.2794, 0.5499, 0.4686, 0.536, 0.4686, 0.3803, 0.8508, 0.4707, 0.9399, 0.4801, 0.9304, 0.3897, 0.8413, 0.1097, 0.4291, 0.1097, 0.3048, 0.09232, 0.3048, 0.09232, 0.4291, 0.3897, 0.8413, 0.3769, 0.8286, 0.3675, 0.8381, 0.3803, 0.8508, 0.1686, 0.4308, 0.1686, 0.3065, 0.1512, 0.3065, 0.1512, 0.4308, 0.1779, 0.8004, 0.1605, 0.8004, 0.1605, 0.9247, 0.1779, 0.9247, 0.2053, 0.556, 0.188, 0.556, 0.188, 0.6811, 0.2053, 0.6811, 0.2771, 0.7489, 0.3675, 0.8381, 0.3769, 0.8286, 0.2865, 0.7394, 0.2227, 0.5577, 0.2053, 0.5577, 0.2053, 0.6828, 0.2227, 0.6828, 0.2186, 0.9296, 0.2359, 0.9296, 0.2359, 0.8045, 0.2186, 0.8045, 0.3769, 0.8286, 0.3897, 0.8413, 0.4801, 0.7496, 0.4672, 0.737, 0.2077, 0.3074, 0.1903, 0.3074, 0.1903, 0.4325, 0.2077, 0.4325, 0.3803, 0.8508, 0.3675, 0.8381, 0.2771, 0.9297, 0.29, 0.9424, 0.142, 0.3046, 0.1402, 0.3046, 0.1402, 0.4302, 0.142, 0.4316, 0.1402, 0.3046, 0.1387, 0.3046, 0.1387, 0.4292, 0.1402, 0.4302, 0.1387, 0.3046, 0.1377, 0.3046, 0.1377, 0.4289, 0.1387, 0.4292, 0.1562, 0.9273, 0.158, 0.926, 0.158, 0.8004, 0.1562, 0.8004, 0.158, 0.926, 0.1594, 0.925, 0.1594, 0.8004, 0.158, 0.8004, 0.1594, 0.925, 0.1605, 0.9247, 0.1605, 0.8004, 0.1594, 0.8004, 0.09232, 0.3048, 0.09127, 0.3048, 0.09127, 0.4295, 0.09232, 0.4291, 0.09127, 0.3048, 0.08979, 0.3048, 0.08979, 0.4305, 0.09127, 0.4295, 0.08979, 0.3048, 0.08798, 0.3048, 0.08798, 0.4318, 0.08979, 0.4305, 0.1512, 0.3065, 0.1501, 0.3062, 0.1501, 0.4308, 0.1512, 0.4308, 0.1501, 0.3062, 0.1487, 0.3052, 0.1487, 0.4308, 0.1501, 0.4308, 0.1487, 0.3052, 0.1468, 0.3038, 0.1468, 0.4308, 0.1487, 0.4308, 0.2395, 0.8045, 0.2382, 0.8045, 0.2382, 0.9314, 0.2395, 0.9332, 0.2382, 0.8045, 0.237, 0.8045, 0.237, 0.9301, 0.2382, 0.9314, 0.237, 0.8045, 0.2359, 0.8045, 0.2359, 0.9296, 0.237, 0.9301, 0.2263, 0.5541, 0.2249, 0.5559, 0.2249, 0.6828, 0.2263, 0.6828, 0.2249, 0.5559, 0.2237, 0.5572, 0.2237, 0.6828, 0.2249, 0.6828, 0.2237, 0.5572, 0.2227, 0.5577, 0.2227, 0.6828, 0.2237, 0.6828, 0.2113, 0.3038, 0.2099, 0.3056, 0.2099, 0.4325, 0.2113, 0.4325, 0.2099, 0.3056, 0.2087, 0.3069, 0.2087, 0.4325, 0.2099, 0.4325, 0.2087, 0.3069, 0.2077, 0.3074, 0.2077, 0.4325, 0.2087, 0.4325, 0.188, 0.556, 0.187, 0.5555, 0.187, 0.6811, 0.188, 0.6811, 0.187, 0.5555, 0.1858, 0.5542, 0.1858, 0.6811, 0.187, 0.6811, 0.1858, 0.5542, 0.1844, 0.5524, 0.1844, 0.6811, 0.1858, 0.6811, 0.1203, 0.4289, 0.1377, 0.4289, 0.1377, 0.3046, 0.1203, 0.3046, 0.8595, 0.1203, 0.9499, 0.2095, 0.9592, 0.2, 0.8688, 0.1108, 0.1148, 0.1885, 0.1148, 0.06424, 0.09742, 0.06424, 0.09742, 0.1885, 0.8688, 0.1108, 0.856, 0.09813, 0.8466, 0.1076, 0.8595, 0.1203, 0.1224, 0.9236, 0.1224, 0.7993, 0.1051, 0.7993, 0.1051, 0.9236, 0.3875, 0.189, 0.4049, 0.189, 0.4049, 0.06468, 0.3875, 0.06468, 0.4056, 0.4364, 0.423, 0.4364, 0.423, 0.3113, 0.4056, 0.3113, 0.7562, 0.01843, 0.8466, 0.1076, 0.856, 0.09813, 0.7656, 0.008947, 0.2354, 0.06849, 0.218, 0.06849, 0.218, 0.1936, 0.2354, 0.1936, 0.4093, 0.1871, 0.4267, 0.1871, 0.4267, 0.06199, 0.4093, 0.06199, 0.856, 0.09813, 0.8688, 0.1108, 0.9592, 0.01919, 0.9464, 0.00651, 0.444, 0.3149, 0.4266, 0.3149, 0.4266, 0.44, 0.444, 0.44, 0.8595, 0.1203, 0.8466, 0.1076, 0.7562, 0.1992, 0.7691, 0.2119, 0.3288, 0.4388, 0.3306, 0.4388, 0.3306, 0.3132, 0.3288, 0.3118, 0.3306, 0.4388, 0.3321, 0.4388, 0.3321, 0.3142, 0.3306, 0.3132, 0.3321, 0.4388, 0.3331, 0.4388, 0.3331, 0.3145, 0.3321, 0.3142, 0.4093, 0.06199, 0.4075, 0.06333, 0.4075, 0.189, 0.4093, 0.189, 0.4075, 0.06333, 0.406, 0.06432, 0.406, 0.189, 0.4075, 0.189, 0.406, 0.06432, 0.4049, 0.06468, 0.4049, 0.189, 0.406, 0.189, 0.09742, 0.06424, 0.09637, 0.06424, 0.09637, 0.1889, 0.09742, 0.1885, 0.09637, 0.06424, 0.09489, 0.06424, 0.09489, 0.1899, 0.09637, 0.1889, 0.09489, 0.06424, 0.09308, 0.06424, 0.09308, 0.1912, 0.09489, 0.1899, 0.1051, 0.7993, 0.104, 0.799, 0.104, 0.9236, 0.1051, 0.9236, 0.104, 0.799, 0.1025, 0.798, 0.1025, 0.9236, 0.104, 0.9236, 0.1025, 0.798, 0.1007, 0.7966, 0.1007, 0.9236, 0.1025, 0.9236, 0.4302, 0.06199, 0.4289, 0.06199, 0.4289, 0.1889, 0.4302, 0.1907, 0.4289, 0.06199, 0.4277, 0.06199, 0.4277, 0.1876, 0.4289, 0.1889, 0.4277, 0.06199, 0.4267, 0.06199, 0.4267, 0.1871, 0.4277, 0.1876, 0.239, 0.0649, 0.2376, 0.0667, 0.2376, 0.1936, 0.239, 0.1936, 0.2376, 0.0667, 0.2364, 0.06801, 0.2364, 0.1936, 0.2376, 0.1936, 0.2364, 0.06801, 0.2354, 0.06849, 0.2354, 0.1936, 0.2364, 0.1936, 0.4476, 0.3113, 0.4462, 0.3131, 0.4462, 0.44, 0.4476, 0.44, 0.4462, 0.3131, 0.445, 0.3144, 0.445, 0.44, 0.4462, 0.44, 0.445, 0.3144, 0.444, 0.3149, 0.444, 0.44, 0.445, 0.44, 0.423, 0.4364, 0.424, 0.4369, 0.424, 0.3113, 0.423, 0.3113, 0.424, 0.4369, 0.4252, 0.4382, 0.4252, 0.3113, 0.424, 0.3113, 0.4252, 0.4382, 0.4266, 0.44, 0.4266, 0.3113, 0.4252, 0.3113, 0.3505, 0.3145, 0.3331, 0.3145, 0.3331, 0.4388, 0.3505, 0.4388, 0.8604, 0.3495, 0.77, 0.2603, 0.7607, 0.2698, 0.8511, 0.359, 0.1619, 0.5551, 0.1619, 0.6794, 0.1793, 0.6794, 0.1793, 0.5551, 0.8511, 0.359, 0.8639, 0.3716, 0.8733, 0.3622, 0.8604, 0.3495, 0.1518, 0.06685, 0.1518, 0.1911, 0.1692, 0.1911, 0.1692, 0.06685, 0.1492, 0.7988, 0.1318, 0.7988, 0.1318, 0.9231, 0.1492, 0.9231, 0.09139, 0.796, 0.07401, 0.796, 0.07401, 0.9211, 0.09139, 0.9211, 0.9637, 0.4513, 0.8733, 0.3622, 0.8639, 0.3716, 0.9543, 0.4608, 0.1935, 0.06849, 0.1761, 0.06849, 0.1761, 0.1936, 0.1935, 0.1936, 0.1164, 0.679, 0.1337, 0.679, 0.1337, 0.5539, 0.1164, 0.5539, 0.8639, 0.3716, 0.8511, 0.359, 0.7607, 0.4506, 0.7735, 0.4633, 0.4476, 0.06557, 0.4302, 0.06557, 0.4302, 0.1907, 0.4476, 0.1907, 0.8604, 0.3495, 0.8733, 0.3622, 0.9637, 0.2705, 0.9508, 0.2579, 0.1164, 0.5556, 0.1145, 0.5556, 0.1145, 0.6813, 0.1164, 0.6826, 0.1145, 0.5556, 0.1131, 0.5556, 0.1131, 0.6803, 0.1145, 0.6813, 0.1131, 0.5556, 0.112, 0.5556, 0.112, 0.6799, 0.1131, 0.6803, 0.1275, 0.9258, 0.1293, 0.9244, 0.1293, 0.7988, 0.1275, 0.7988, 0.1293, 0.9244, 0.1307, 0.9234, 0.1307, 0.7988, 0.1293, 0.7988, 0.1307, 0.9234, 0.1318, 0.9231, 0.1318, 0.7988, 0.1307, 0.7988, 0.1793, 0.6794, 0.1803, 0.6794, 0.1803, 0.5547, 0.1793, 0.5551, 0.1803, 0.6794, 0.1818, 0.6794, 0.1818, 0.5537, 0.1803, 0.5547, 0.1818, 0.6794, 0.1836, 0.6794, 0.1836, 0.5524, 0.1818, 0.5537, 0.1692, 0.1911, 0.1703, 0.1915, 0.1703, 0.06685, 0.1692, 0.06685, 0.1703, 0.1915, 0.1718, 0.1925, 0.1718, 0.06685, 0.1703, 0.06685, 0.1718, 0.1925, 0.1736, 0.1938, 0.1736, 0.06685, 0.1718, 0.06685, 0.1373, 0.5539, 0.1359, 0.5539, 0.1359, 0.6808, 0.1373, 0.6826, 0.1359, 0.5539, 0.1347, 0.5539, 0.1347, 0.6795, 0.1359, 0.6808, 0.1347, 0.5539, 0.1337, 0.5539, 0.1337, 0.679, 0.1347, 0.6795, 0.197, 0.0649, 0.1957, 0.0667, 0.1957, 0.1936, 0.197, 0.1936, 0.1957, 0.0667, 0.1945, 0.06801, 0.1945, 0.1936, 0.1957, 0.1936, 0.1945, 0.06801, 0.1935, 0.06849, 0.1935, 0.1936, 0.1945, 0.1936, 0.4512, 0.06199, 0.4498, 0.06378, 0.4498, 0.1907, 0.4512, 0.1907, 0.4498, 0.06378, 0.4486, 0.06509, 0.4486, 0.1907, 0.4498, 0.1907, 0.4486, 0.06509, 0.4476, 0.06557, 0.4476, 0.1907, 0.4486, 0.1907, 0.07401, 0.796, 0.07301, 0.7955, 0.07301, 0.9211, 0.07401, 0.9211, 0.07301, 0.7955, 0.0718, 0.7942, 0.0718, 0.9211, 0.07301, 0.9211, 0.0718, 0.7942, 0.07043, 0.7924, 0.07043, 0.9211, 0.0718, 0.9211, 0.09462, 0.6799, 0.112, 0.6799, 0.112, 0.5556, 0.09462, 0.5556])
me_plane_005.materials.append(mat_material_001)
me_plane_005.use_remesh_preserve_volume = False
me_plane_005.use_remesh_preserve_attributes = False
me_plane_005.use_mirror_vertex_groups = False
me_plane_005.update()
me_plane_005.normals_split_custom_set([tuple(v) for v in zip(*[iter([1.0, 7.083e-07, -6.657e-08, 1.0, 7.083e-07, -6.657e-08, 1.0, 7.083e-07, -6.657e-08, 1.0, 7.083e-07, -6.657e-08, -5.548e-07, -0.7071, 0.7071, -5.548e-07, -0.7071, 0.7071, -5.548e-07, -0.7071, 0.7071, -5.548e-07, -0.7071, 0.7071, 1.0, 0.0, 0.0, 1.0, 0.0, 0.0, 1.0, 0.0, 0.0, 1.0, 0.0, 0.0, -2.774e-07, -0.7071, 0.7071, -2.774e-07, -0.7071, 0.7071, -2.774e-07, -0.7071, 0.7071, -2.774e-07, -0.7071, 0.7071, 4.131e-07, 0.7071, -0.7071, 4.131e-07, 0.7071, -0.7071, 4.131e-07, 0.7071, -0.7071, 4.131e-07, 0.7071, -0.7071, 1.378e-07, 0.7071, 0.7071, 1.378e-07, 0.7071, 0.7071, 1.378e-07, 0.7071, 0.7071, 1.378e-07, 0.7071, 0.7071, 1.0, 0.0, 0.0, 1.0, 0.0, 0.0, 1.0, 0.0, 0.0, 1.0, 0.0, 0.0, 2.755e-07, 0.7071, 0.7071, 2.755e-07, 0.7071, 0.7071, 2.755e-07, 0.7071, 0.7071, 2.755e-07, 0.7071, 0.7071, -1.378e-07, -0.7071, -0.7071, -1.378e-07, -0.7071, -0.7071, -1.378e-07, -0.7071, -0.7071, -1.378e-07, -0.7071, -0.7071, 1.0, 6.449e-08, 6.567e-08, 1.0, 6.449e-08, 6.567e-08, 1.0, 6.449e-08, 6.567e-08, 1.0, 6.449e-08, 6.567e-08, 0.0, -0.7071, -0.7071, 0.0, -0.7071, -0.7071, 0.0, -0.7071, -0.7071, 0.0, -0.7071, -0.7071, 1.0, 1.935e-07, 0.0, 1.0, 1.935e-07, 0.0, 1.0, 1.935e-07, 0.0, 1.0, 1.935e-07, 0.0, 0.9566, 0.2779, 0.08811, 0.9566, 0.2779, 0.08811, 0.9804, -0.1623, -0.1114, 0.9811, -0.1625, -0.1052, 0.8557, 0.4999, -0.1338, 0.8557, 0.4999, -0.1338, 0.9243, 0.07403, -0.3745, 0.9247, 0.0739, -0.3734, 0.44, 0.791, -0.425, 0.44, 0.791, -0.425, 0.5001, 0.4096, -0.763, 0.4986, 0.4098, -0.7638, 0.9811, 0.1052, 0.1625, 0.9804, 0.1114, 0.1623, 0.9566, -0.08811, -0.2779, 0.9566, -0.08811, -0.2779, 0.9247, 0.3734, -0.0739, 0.9243, 0.3745, -0.07403, 0.8557, 0.1338, -0.4998, 0.8557, 0.1338, -0.4998, 0.4986, 0.7638, -0.4098, 0.5001, 0.7629, -0.4096, 0.44, 0.425, -0.791, 0.44, 0.425, -0.791, 0.44, -0.425, 0.791, 0.44, -0.425, 0.791, 0.4986, -0.7638, 0.4098, 0.5001, -0.7629, 0.4096, 0.8557, -0.1338, 0.4998, 0.8557, -0.1338, 0.4998, 0.9247, -0.3734, 0.0739, 0.9243, -0.3745, 0.07403, 0.9566, 0.08811, 0.2779, 0.9566, 0.08811, 0.2779, 0.9811, -0.1052, -0.1625, 0.9804, -0.1114, -0.1623, 0.5001, -0.4096, 0.763, 0.4986, -0.4098, 0.7638, 0.44, -0.791, 0.425, 0.44, -0.791, 0.425, 0.9243, -0.07403, 0.3745, 0.9247, -0.07391, 0.3734, 0.8557, -0.4999, 0.1338, 0.8557, -0.4999, 0.1338, 0.9804, 0.1623, 0.1114, 0.9811, 0.1625, 0.1052, 0.9566, -0.2779, -0.08811, 0.9566, -0.2779, -0.08811, 0.9496, 0.05782, -0.3082, 0.9496, 0.05782, -0.3082, 0.9842, -0.1192, 0.1312, 0.9832, -0.1265, 0.1314, 0.7929, -0.2071, -0.5731, 0.7929, -0.2071, -0.5731, 0.8853, -0.439, -0.1534, 0.8812, -0.4472, -0.1536, 0.3471, -0.4544, -0.8204, 0.3471, -0.4544, -0.8204, 0.4138, -0.7951, -0.4433, 0.4099, -0.797, -0.4436, 0.9832, -0.1314, 0.1265, 0.9842, -0.1312, 0.1192, 0.9496, 0.3082, -0.05782, 0.9496, 0.3082, -0.05782, 0.8812, 0.1536, 0.4472, 0.8853, 0.1534, 0.439, 0.7929, 0.5731, 0.2071, 0.7929, 0.5731, 0.2071, 0.4099, 0.4436, 0.797, 0.4139, 0.4433, 0.7951, 0.3471, 0.8204, 0.4544, 0.3471, 0.8204, 0.4544, 0.9832, 0.1314, -0.1265, 0.9842, 0.1312, -0.1192, 0.9496, -0.3082, 0.05782, 0.9496, -0.3082, 0.05782, 0.8812, -0.1536, -0.4472, 0.8853, -0.1534, -0.439, 0.7929, -0.5731, -0.2071, 0.7929, -0.5731, -0.2071, 0.4099, -0.4436, -0.797, 0.4139, -0.4433, -0.7951, 0.3471, -0.8204, -0.4544, 0.3471, -0.8204, -0.4544, 0.4138, 0.7951, 0.4433, 0.4099, 0.797, 0.4436, 0.3471, 0.4544, 0.8204, 0.3471, 0.4544, 0.8204, 0.8853, 0.439, 0.1534, 0.8812, 0.4472, 0.1536, 0.7929, 0.2071, 0.5731, 0.7929, 0.2071, 0.5731, 0.9842, 0.1192, -0.1312, 0.9832, 0.1265, -0.1314, 0.9496, -0.05782, 0.3082, 0.9496, -0.05782, 0.3082, 2.86e-07, 0.7071, -0.7071, 2.86e-07, 0.7071, -0.7071, 2.86e-07, 0.7071, -0.7071, 2.86e-07, 0.7071, -0.7071, -1.0, 1.074e-05, -3.852e-05, -0.8661, -3.469e-06, -0.4998, -0.7744, -0.4473, -0.4474, -0.8661, -0.4998, -1.071e-05, -0.8661, 9.313e-06, -0.4999, -0.4999, 3.14e-06, -0.8661, -0.4473, -0.4474, -0.7744, -0.7744, -0.4474, -0.4473, 4.26e-05, -4.448e-06, -1.0, -5.444e-06, -0.4998, -0.8661, -0.4473, -0.4474, -0.7744, -0.4998, -9.85e-06, -0.8661, 1.229e-05, -0.4999, -0.8661, 6.691e-06, -0.8661, -0.4999, -0.4474, -0.7744, -0.4473, -0.4474, -0.4473, -0.7744, -1.751e-06, -1.0, -2.903e-05, -0.4998, -0.8661, -5.578e-06, -0.4473, -0.7744, -0.4474, -1.07e-05, -0.8661, -0.4998, -0.4999, -0.8661, 1.019e-05, -0.8661, -0.4999, 4.023e-06, -0.7744, -0.4473, -0.4474, -0.4473, -0.7744, -0.4474, -0.7745, -0.4473, -0.4473, -0.4474, -0.4473, -0.7744, -0.4474, -0.7745, -0.4473, -9.567e-06, -1.0, -4.108e-05, 3.889e-06, -0.8661, -0.4998, 0.4473, -0.7744, -0.4474, 0.4998, -0.8661, -1.301e-05, -1.287e-05, -0.8661, -0.4999, -6.132e-06, -0.4999, -0.8661, 0.4474, -0.4473, -0.7744, 0.4474, -0.7744, -0.4473, 6.447e-06, 4.393e-05, -1.0, 0.4998, -3.515e-06, -0.8661, 0.4474, -0.4473, -0.7744, 1.223e-05, -0.4998, -0.8661, 0.4999, 9.671e-06, -0.8661, 0.8661, 3.219e-06, -0.4999, 0.7744, -0.4474, -0.4473, 0.4473, -0.4474, -0.7744, 1.0, -4.284e-08, -2.7e-05, 0.8661, -0.4998, -4.067e-06, 0.7744, -0.4473, -0.4474, 0.8661, -9.552e-06, -0.4998, 0.8661, -0.4999, 1.125e-05, 0.4999, -0.8661, 5.376e-06, 0.4473, -0.7744, -0.4474, 0.7744, -0.4473, -0.4474, 0.4474, -0.7745, -0.4473, 0.4473, -0.4474, -0.7744, 0.7745, -0.4473, -0.4473, -1.0, -1.36e-07, -2.699e-05, -0.8661, 0.4998, -4.093e-06, -0.7744, 0.4473, -0.4474, -0.8661, 9.373e-06, -0.4998, -0.8661, 0.4999, 1.125e-05, -0.4999, 0.8661, 5.376e-06, -0.4473, 0.7744, -0.4474, -0.7744, 0.4473, -0.4474, 9.76e-06, 1.0, -3.854e-05, -4.431e-06, 0.8661, -0.4998, -0.4473, 0.7744, -0.4474, -0.4998, 0.8661, -1.049e-05, 1.302e-05, 0.8661, -0.4999, 6.851e-06, 0.4999, -0.8661, -0.4474, 0.4473, -0.7744, -0.4474, 0.7744, -0.4473, -7.13e-06, -4.324e-05, -1.0, -0.4998, 4.009e-06, -0.8661, -0.4474, 0.4473, -0.7744, -1.276e-05, 0.4998, -0.8661, -0.4999, -1.003e-05, -0.8661, -0.8661, -3.289e-06, -0.4999, -0.7744, 0.4474, -0.4473, -0.4473, 0.4474, -0.7744, -0.7745, 0.4473, -0.4473, -0.4474, 0.7745, -0.4473, -0.4473, 0.4474, -0.7744, 1.0, -1.074e-05, -3.852e-05, 0.8661, 3.469e-06, -0.4998, 0.7744, 0.4473, -0.4474, 0.8661, 0.4998, -1.071e-05, 0.8661, -9.418e-06, -0.4999, 0.4999, -3.487e-06, -0.8661, 0.4473, 0.4474, -0.7744, 0.7744, 0.4474, -0.4473, -4.186e-05, 5.223e-06, -1.0, 5.97e-06, 0.4998, -0.8661, 0.4473, 0.4474, -0.7744, 0.4998, 1.039e-05, -0.8661, -1.302e-05, 0.4999, -0.8661, -6.851e-06, 0.8661, -0.4999, 0.4474, 0.7744, -0.4473, 0.4474, 0.4473, -0.7744, 1.55e-06, 1.0, -2.66e-05, 0.4998, 0.8661, -3.186e-06, 0.4473, 0.7744, -0.4474, 1.119e-05, 0.8661, -0.4998, 0.4999, 0.8661, 1.019e-05, 0.8661, 0.4999, 4.023e-06, 0.7744, 0.4473, -0.4474, 0.4473, 0.7744, -0.4474, 0.7745, 0.4473, -0.4473, 0.4474, 0.4473, -0.7744, 0.4474, 0.7745, -0.4473, -1.0, -1.628e-06, 2.655e-05, -0.8661, -0.4998, 3.16e-06, -0.7744, -0.4473, 0.4474, -0.8661, -1.112e-05, 0.4998, -0.8661, -0.4999, -1.161e-05, -0.4999, -0.8661, -5.465e-06, -0.4473, -0.7744, 0.4474, -0.7744, -0.4473, 0.4474, 9.596e-06, -1.0, 4.045e-05, -3.871e-06, -0.8661, 0.4998, -0.4473, -0.7744, 0.4474, -0.4998, -0.8661, 1.241e-05, 8.851e-06, -0.8661, 0.4999, 2.783e-06, -0.4999, 0.8661, -0.4474, -0.4473, 0.7744, -0.4474, -0.7744, 0.4473, -3.941e-05, 1.027e-05, 1.0, -0.4998, -3.625e-06, 0.8661, -0.4473, -0.4474, 0.7744, -1.146e-05, -0.4998, 0.8661, -0.4999, 1.214e-05, 0.8661, -0.8661, 5.469e-06, 0.4999, -0.7744, -0.4474, 0.4473, -0.4473, -0.4474, 0.7744, -0.7744, -0.4474, 0.4473, -0.4473, -0.7745, 0.4473, -0.4473, -0.4473, 0.7745, 1.715e-06, -1.0, 2.842e-05, 0.4998, -0.8661, 5.035e-06, 0.4473, -0.7744, 0.4474, 1.065e-05, -0.8661, 0.4998, 0.4999, -0.8661, -1.024e-05, 0.8661, -0.4999, -4.057e-06, 0.7744, -0.4473, 0.4474, 0.4473, -0.7744, 0.4474, 1.0, 9.194e-06, 3.776e-05, 0.8661, -5.04e-06, 0.4998, 0.7744, -0.4473, 0.4474, 0.8661, -0.4998, 9.626e-06, 0.8661, 1.17e-05, 0.4999, 0.4999, 5.584e-06, 0.8661, 0.4473, -0.4474, 0.7744, 0.7744, -0.4474, 0.4473, -8.836e-06, -3.82e-05, 1.0, 5.444e-06, -0.4998, 0.8661, 0.4474, -0.4473, 0.7744, 0.4998, -9.85e-06, 0.8661, -1.037e-05, -0.4999, 0.8661, -3.986e-06, -0.8661, 0.4999, 0.4474, -0.7744, 0.4473, 0.4474, -0.4473, 0.7744, 0.4473, -0.7745, 0.4473, 0.7744, -0.4474, 0.4473, 0.4473, -0.4473, 0.7745, -1.0, 3.038e-05, 1.81e-06, -0.8661, 8.192e-06, 0.4998, -0.7744, 0.4473, 0.4474, -0.8661, 0.4998, 9.149e-06, -0.8661, -1.249e-05, 0.4999, -0.4999, -6.173e-06, 0.8661, -0.4473, 0.4474, 0.7744, -0.7744, 0.4474, 0.4473, 4.013e-05, 7.518e-06, 1.0, -8.451e-06, 0.4998, 0.8661, -0.4474, 0.4473, 0.7745, -0.4998, 1.352e-05, 0.8661, 1.39e-05, 0.4999, 0.8661, 7.004e-06, 0.8661, 0.4999, -0.4474, 0.7744, 0.4473, -0.4474, 0.4473, 0.7744, -3.922e-05, 1.0, -1.015e-05, -0.4998, 0.8661, 2.491e-06, -0.4473, 0.7744, 0.4474, -1.246e-05, 0.8661, 0.4998, -0.4999, 0.8661, -1.024e-05, -0.8661, 0.4999, -4.057e-06, -0.7744, 0.4473, 0.4474, -0.4473, 0.7744, 0.4474, -0.7745, 0.4474, 0.4473, -0.4473, 0.4474, 0.7744, -0.4473, 0.7745, 0.4473, 1.0, 1.807e-06, 2.66e-05, 0.8661, 0.4998, 3.135e-06, 0.7744, 0.4473, 0.4474, 0.8661, 1.127e-05, 0.4998, 0.8661, 0.4999, -1.161e-05, 0.4999, 0.8661, -5.465e-06, 0.4473, 0.7744, 0.4474, 0.7744, 0.4473, 0.4474, -9.775e-06, 1.0, 3.794e-05, 4.428e-06, 0.8661, 0.4998, 0.4473, 0.7744, 0.4474, 0.4998, 0.8661, 9.909e-06, -9.015e-06, 0.8661, 0.4999, -3.502e-06, 0.4998, 0.8661, 0.4474, 0.4473, 0.7744, 0.4474, 0.7744, 0.4473, 4.013e-05, -9.552e-06, 1.0, 0.4998, 4.178e-06, 0.8661, 0.4473, 0.4474, 0.7744, 1.195e-05, 0.4998, 0.8661, 0.4999, -1.247e-05, 0.8661, 0.8661, -5.551e-06, 0.4999, 0.7744, 0.4474, 0.4473, 0.4473, 0.4474, 0.7744, 0.7744, 0.4474, 0.4473, 0.4473, 0.7745, 0.4473, 0.4473, 0.4473, 0.7745, -1.314e-05, -1.24e-05, -1.0, -1.314e-05, 1.235e-05, -1.0, -0.4998, 1.243e-05, -0.8661, -0.4998, -1.237e-05, -0.8661, -0.4998, -1.243e-05, -0.8661, -0.4998, 1.237e-05, -0.8661, -0.8661, 1.243e-05, -0.4998, -0.8661, -1.237e-05, -0.4998, -0.8661, -1.243e-05, -0.4998, -0.8661, 1.237e-05, -0.4998, -1.0, 1.24e-05, -1.353e-05, -1.0, -1.235e-05, -1.355e-05, 1.24e-05, -1.353e-05, -1.0, -1.235e-05, -1.355e-05, -1.0, -1.243e-05, -0.4998, -0.8661, 1.237e-05, -0.4998, -0.8661, 1.243e-05, -0.4998, -0.8661, -1.237e-05, -0.4998, -0.8661, -1.243e-05, -0.8661, -0.4998, 1.237e-05, -0.8661, -0.4998, 1.243e-05, -0.8661, -0.4998, -1.237e-05, -0.8661, -0.4998, -1.24e-05, -1.0, -1.314e-05, 1.235e-05, -1.0, -1.314e-05, 1.314e-05, 1.24e-05, -1.0, 1.314e-05, -1.235e-05, -1.0, 0.4998, -1.243e-05, -0.8661, 0.4998, 1.237e-05, -0.8661, 0.4998, 1.243e-05, -0.8661, 0.4998, -1.237e-05, -0.8661, 0.8661, -1.243e-05, -0.4998, 0.8661, 1.237e-05, -0.4998, 0.8661, 1.243e-05, -0.4998, 0.8661, -1.237e-05, -0.4998, 1.0, -1.24e-05, -1.353e-05, 1.0, 1.235e-05, -1.355e-05, -1.24e-05, 1.353e-05, -1.0, 1.235e-05, 1.355e-05, -1.0, 1.243e-05, 0.4998, -0.8661, -1.237e-05, 0.4998, -0.8661, -1.243e-05, 0.4998, -0.8661, 1.237e-05, 0.4998, -0.8661, 1.243e-05, 0.8661, -0.4998, -1.237e-05, 0.8661, -0.4998, -1.243e-05, 0.8661, -0.4998, 1.237e-05, 0.8661, -0.4998, 1.24e-05, 1.0, -1.314e-05, -1.235e-05, 1.0, -1.314e-05, -1.0, -1.242e-05, 1.35e-05, -1.0, 1.233e-05, 1.362e-05, -0.8661, 1.244e-05, 0.4998, -0.8661, -1.238e-05, 0.4998, -0.8661, -1.239e-05, 0.4998, -0.8661, 1.243e-05, 0.4998, -0.4998, 1.251e-05, 0.8661, -0.4998, -1.232e-05, 0.8661, -0.4998, -1.239e-05, 0.8661, -0.4998, 1.242e-05, 0.8661, -1.577e-05, 1.245e-05, 1.0, -1.526e-05, -1.23e-05, 1.0, 1.24e-05, -1.0, 1.237e-05, -1.235e-05, -1.0, 1.237e-05, -1.243e-05, -0.8661, 0.4998, 1.237e-05, -0.8661, 0.4998, 1.243e-05, -0.8661, 0.4998, -1.237e-05, -0.8661, 0.4998, -1.243e-05, -0.4998, 0.8661, 8.69e-05, -0.4998, 0.8661, 1.243e-05, -0.4998, 0.8661, -8.69e-05, -0.4998, 0.8661, -1.24e-05, -1.353e-05, 1.0, 1.235e-05, -1.355e-05, 1.0, 1.0, 1.24e-05, 1.289e-05, 1.0, -1.235e-05, 1.289e-05, 0.8661, -1.243e-05, 0.4998, 0.8661, 1.237e-05, 0.4998, 0.8661, 1.243e-05, 0.4998, 0.8661, -1.237e-05, 0.4998, 0.4998, -1.243e-05, 0.8661, 0.4998, 8.69e-05, 0.8661, 0.4998, 1.243e-05, 0.8661, 0.4998, -8.69e-05, 0.8661, 1.314e-05, -1.24e-05, 1.0, 1.314e-05, 1.235e-05, 1.0, -1.241e-05, 1.0, 1.32e-05, 1.234e-05, 1.0, 1.308e-05, 1.24e-05, 0.8661, 0.4998, -1.238e-05, 0.8661, 0.4998, -1.249e-05, 0.8661, 0.4998, 1.23e-05, 0.8661, 0.4998, 1.234e-05, 0.4998, 0.8661, -1.245e-05, 0.4998, 0.8661, -1.246e-05, 0.4998, 0.8661, 1.233e-05, 0.4998, 0.8661, 1.237e-05, 1.609e-05, 1.0, -1.238e-05, 1.658e-05, 1.0, 1.353e-05, 1.0, 1.24e-05, 1.355e-05, 1.0, -1.235e-05, 0.4998, 0.8661, -1.243e-05, 0.4998, 0.8661, 1.237e-05, 0.4998, 0.8661, 1.243e-05, 0.4998, 0.8661, -1.237e-05, 0.8661, 0.4998, -1.243e-05, 0.8661, 0.4998, 1.237e-05, 0.8661, 0.4998, 1.243e-05, 0.8661, 0.4998, -1.237e-05, 1.0, 1.314e-05, -1.24e-05, 1.0, 1.314e-05, 1.235e-05, 1.353e-05, -1.0, -1.24e-05, 1.355e-05, -1.0, 1.235e-05, 0.4998, -0.8661, 1.243e-05, 0.4998, -0.8661, -1.237e-05, 0.4998, -0.8661, -1.243e-05, 0.4998, -0.8661, 1.237e-05, 0.8661, -0.4998, 1.243e-05, 0.8661, -0.4998, -1.237e-05, 0.8661, -0.4998, -1.243e-05, 0.8661, -0.4998, 1.237e-05, 1.0, -1.314e-05, 1.24e-05, 1.0, -1.314e-05, -1.235e-05, -1.353e-05, -1.0, 1.24e-05, -1.355e-05, -1.0, -1.235e-05, -0.4998, -0.8661, -1.243e-05, -0.4998, -0.8661, 1.237e-05, -0.4998, -0.8661, 1.243e-05, -0.4998, -0.8661, -1.237e-05, -0.8661, -0.4998, -1.243e-05, -0.8661, -0.4998, 1.237e-05, -0.8661, -0.4998, 1.243e-05, -0.8661, -0.4998, -1.237e-05, -1.0, -1.314e-05, -1.24e-05, -1.0, -1.314e-05, 1.235e-05, -1.35e-05, 1.0, -1.188e-05, -1.35e-05, 1.0, 1.235e-05, -0.4998, 0.8661, 1.243e-05, -0.4998, 0.8661, -1.291e-05, -0.4998, 0.8661, -1.243e-05, -0.4998, 0.8661, 1.237e-05, -0.8661, 0.4998, 1.243e-05, -0.8661, 0.4998, -1.237e-05, -0.8661, 0.4998, -1.293e-05, -0.8661, 0.4998, 1.237e-05, -1.0, 1.314e-05, 1.24e-05, -1.0, 1.314e-05, -1.194e-05, 0.0, 0.0, -1.0, 0.0, 0.0, -1.0, 0.0, 0.0, -1.0, 0.0, 0.0, -1.0, -1.0, 0.0, 0.0, -1.0, 0.0, 0.0, -1.0, 0.0, 0.0, -1.0, 0.0, 0.0, 0.0, 0.0, -1.0, 0.0, 0.0, -1.0, 0.0, 0.0, -1.0, 0.0, 0.0, -1.0, 0.0, -1.0, 0.0, 0.0, -1.0, 0.0, 0.0, -1.0, 0.0, 0.0, -1.0, 0.0, 0.0, 0.0, -1.0, 0.0, 0.0, -1.0, 0.0, 0.0, -1.0, 0.0, 0.0, -1.0, 1.0, 0.0, 0.0, 1.0, 0.0, 0.0, 1.0, 0.0, 0.0, 1.0, 0.0, 0.0, 0.0, 0.0, -1.0, 0.0, 0.0, -1.0, 0.0, 0.0, -1.0, 0.0, 0.0, -1.0, 0.0, 1.0, 0.0, 0.0, 1.0, 0.0, 0.0, 1.0, 0.0, 0.0, 1.0, 0.0, -1.0, 0.0, 0.0, -1.0, 0.0, 0.0, -1.0, 0.0, 0.0, -1.0, 0.0, 0.0, 0.0, 1.0, 0.0, 0.0, 1.0, 0.0, 0.0, 1.0, 0.0, 0.0, 1.0, 0.0, 0.0, -1.0, 0.0, 0.0, -1.0, 0.0, 0.0, -1.0, 0.0, 0.0, -1.0, 0.0, -1.0, 0.0, 0.0, -1.0, 0.0, 0.0, -1.0, 0.0, 0.0, -1.0, 0.0, 0.0, 1.0, 0.0, 0.0, 1.0, 0.0, 0.0, 1.0, 0.0, 0.0, 1.0, 0.0, 0.0, 0.0, -1.0, 0.0, 0.0, -1.0, 0.0, 0.0, -1.0, 0.0, 0.0, -1.0, 0.0, 0.0, 1.0, 0.0, 0.0, 1.0, 0.0, 0.0, 1.0, 0.0, 0.0, 1.0, 0.0, 0.0, 1.0, 0.0, 0.0, 1.0, 0.0, 0.0, 1.0, 0.0, 0.0, 1.0, 0.0, 1.0, 4.949e-07, 0.0, 1.0, 4.949e-07, 0.0, 1.0, 4.949e-07, 0.0, 1.0, 4.949e-07, 0.0, 0.0, -1.0, 0.0, 0.0, -1.0, 0.0, 0.0, -1.0, 0.0, 0.0, -1.0, 0.0, 1.0, -4.949e-07, 0.0, 1.0, -4.949e-07, 0.0, 1.0, -4.949e-07, 0.0, 1.0, -4.949e-07, 0.0, 0.0, -1.0, 0.0, 0.0, -1.0, 0.0, 0.0, -1.0, 0.0, 0.0, -1.0, 0.0, -1.0, 0.0, 0.0, -1.0, 0.0, 0.0, -1.0, 0.0, 0.0, -1.0, 0.0, 0.0, 0.0, 1.0, 0.0, 0.0, 1.0, 0.0, 0.0, 1.0, 0.0, 0.0, 1.0, 0.0, -1.0, 4.949e-07, 0.0, -1.0, 4.949e-07, 0.0, -1.0, 4.949e-07, 0.0, -1.0, 4.949e-07, 0.0, 0.0, -1.0, 0.0, 0.0, -1.0, 0.0, 0.0, -1.0, 0.0, 0.0, -1.0, 0.0, 0.0, 0.0, 1.0, 0.0, 0.0, 1.0, 0.0, 0.0, 1.0, 0.0, 0.0, 1.0, -1.0, 0.0, 0.0, -1.0, 0.0, 0.0, -1.0, 0.0, 0.0, -1.0, 0.0, 0.0, 0.0, 0.0, -1.0, 0.0, 0.0, -1.0, 0.0, 0.0, -1.0, 0.0, 0.0, -1.0, 1.0, 0.0, 0.0, 1.0, 0.0, 0.0, 1.0, 0.0, 0.0, 1.0, 0.0, 0.0, 0.0, 1.0, 0.0, 0.0, 1.0, 0.0, 0.0, 1.0, 0.0, 0.0, 1.0, 0.0, 0.0, 0.0, 1.0, 0.0, 0.0, 1.0, 0.0, 0.0, 1.0, 0.0, 0.0, 1.0, 0.0, 0.0, -1.0, 0.0, 0.0, -1.0, 0.0, 0.0, -1.0, 0.0, 0.0, -1.0, -1.0, 0.0, 0.0, -1.0, 0.0, 0.0, -1.0, 0.0, 0.0, -1.0, 0.0, 0.0, 0.0, 0.0, -1.0, 0.0, 0.0, -1.0, 0.0, 0.0, -1.0, 0.0, 0.0, -1.0, 1.0, 0.0, 0.0, 1.0, 0.0, 0.0, 1.0, 0.0, 0.0, 1.0, 0.0, 0.0, 0.0, -1.0, 0.0, 0.0, -1.0, 0.0, 0.0, -1.0, 0.0, 0.0, -1.0, 0.0, -1.0, 0.0, 0.0, -1.0, 0.0, 0.0, -1.0, 0.0, 0.0, -1.0, 0.0, 0.0, 0.0, 1.0, 0.0, 0.0, 1.0, 0.0, 0.0, 1.0, 0.0, 0.0, 1.0, 0.0, 0.0, 0.0, 1.0, 0.0, 0.0, 1.0, 0.0, 0.0, 1.0, 0.0, 0.0, 1.0, 0.0, 0.0, 1.0, 0.0, 0.0, 1.0, 0.0, 0.0, 1.0, 0.0, 0.0, 1.0, 0.0, 0.0, 1.0, 0.0, 0.0, 1.0, 0.0, 0.0, 1.0, 0.0, 0.0, 1.0, 0.0, 0.0, 1.0, 0.0, 0.0, 1.0, 0.0, 0.0, 1.0, 0.0, 0.0, 1.0, 0.0, 0.0, 1.0, 0.0, 0.0, 1.0, 0.0, 0.0, 1.0, 0.0, 0.0, 1.0, 1.0, 0.0, 0.0, 1.0, 0.0, 0.0, 1.0, 0.0, 0.0, 1.0, 0.0, 0.0, 0.0, 0.0, 1.0, 0.0, 0.0, 1.0, 0.0, 0.0, 1.0, 0.0, 0.0, 1.0, 0.0, -1.0, 0.0, 0.0, -1.0, 0.0, 0.0, -1.0, 0.0, 0.0, -1.0, 0.0, 0.0, 0.0, -1.0, 0.0, 0.0, -1.0, 0.0, 0.0, -1.0, 0.0, 0.0, -1.0, 0.0, 1.0, 0.0, 0.0, 1.0, 0.0, 0.0, 1.0, 0.0, 0.0, 1.0, 0.0, -1.0, 0.0, 0.0, -1.0, 0.0, 0.0, -1.0, 0.0, 0.0, -1.0, 0.0, 0.0, 0.0, 0.0, 1.0, 0.0, 0.0, 1.0, 0.0, 0.0, 1.0, 0.0, 0.0, 1.0, 0.0, 1.0, 0.0, 0.0, 1.0, 0.0, 0.0, 1.0, 0.0, 0.0, 1.0, 0.0, 0.0, 0.0, -1.0, 0.0, 0.0, -1.0, 0.0, 0.0, -1.0, 0.0, 0.0, -1.0, 0.0, -1.0, 0.0, 0.0, -1.0, 0.0, 0.0, -1.0, 0.0, 0.0, -1.0, 0.0, 1.0, 0.0, 0.0, 1.0, 0.0, 0.0, 1.0, 0.0, 0.0, 1.0, 0.0, 0.0, 0.7071, 0.0, 0.7071, 0.7071, 0.0, 0.7071, 0.7071, 0.0, 0.7071, 0.7071, 0.0, 0.7071, 0.0, 0.7071, 0.7071, 0.0, 0.7071, 0.7071, 0.0, 0.7071, 0.7071, 0.0, 0.7071, 0.7071, -0.7071, 0.0, 0.7071, -0.7071, 0.0, 0.7071, -0.7071, 0.0, 0.7071, -0.7071, 0.0, 0.7071, 0.0, -0.7071, 0.7071, 0.0, -0.7071, 0.7071, 0.0, -0.7071, 0.7071, 0.0, -0.7071, 0.7071, 1.0, 0.0, 0.0, 1.0, 0.0, 0.0, 1.0, 0.0, 0.0, 1.0, 0.0, 0.0, 0.0, -1.0, -7.083e-07, 0.0, -1.0, -7.083e-07, 0.0, -1.0, -7.083e-07, 0.0, -1.0, -7.083e-07, -0.7071, 0.0, 0.7071, -0.7071, 0.0, 0.7071, -0.7071, 0.0, 0.7071, -0.7071, 0.0, 0.7071, 0.0, -1.0, 6.228e-07, 0.0, -1.0, 6.228e-07, 0.0, -1.0, 6.228e-07, 0.0, -1.0, 6.228e-07, -0.7071, 0.0, 0.7071, -0.7071, 0.0, 0.7071, -0.7071, 0.0, 0.7071, -0.7071, 0.0, 0.7071, 0.7071, 0.0, -0.7071, 0.7071, 0.0, -0.7071, 0.7071, 0.0, -0.7071, 0.7071, 0.0, -0.7071, 0.7071, 0.0, 0.7071, 0.7071, 0.0, 0.7071, 0.7071, 0.0, 0.7071, 0.7071, 0.0, 0.7071, 0.0, -1.0, 7.083e-07, 0.0, -1.0, 7.083e-07, 0.0, -1.0, 7.083e-07, 0.0, -1.0, 7.083e-07, 0.7071, 0.0, 0.7071, 0.7071, 0.0, 0.7071, 0.7071, 0.0, 0.7071, 0.7071, 0.0, 0.7071, -0.7071, 0.0, -0.7071, -0.7071, 0.0, -0.7071, -0.7071, 0.0, -0.7071, -0.7071, 0.0, -0.7071, 0.0, -1.0, -6.449e-08, 0.0, -1.0, -6.449e-08, 0.0, -1.0, -6.449e-08, 0.0, -1.0, -6.449e-08, -0.7071, 0.0, -0.7071, -0.7071, 0.0, -0.7071, -0.7071, 0.0, -0.7071, -0.7071, 0.0, -0.7071, 0.0, -1.0, -1.935e-07, 0.0, -1.0, -1.935e-07, 0.0, -1.0, -1.935e-07, 0.0, -1.0, -1.935e-07, 0.2779, -0.9566, 0.0881, 0.2779, -0.9566, 0.0881, -0.1623, -0.9804, -0.1114, -0.1625, -0.9811, -0.1052, 0.4998, -0.8557, -0.1338, 0.4998, -0.8557, -0.1338, 0.07403, -0.9243, -0.3745, 0.0739, -0.9247, -0.3734, 0.791, -0.44, -0.425, 0.791, -0.44, -0.425, 0.4096, -0.5001, -0.763, 0.4098, -0.4986, -0.7638, 0.1052, -0.9811, 0.1625, 0.1114, -0.9804, 0.1623, -0.08811, -0.9566, -0.2779, -0.08811, -0.9566, -0.2779, 0.3734, -0.9247, -0.0739, 0.3745, -0.9243, -0.07403, 0.1338, -0.8557, -0.4998, 0.1338, -0.8557, -0.4998, 0.7638, -0.4986, -0.4098, 0.7629, -0.5001, -0.4096, 0.425, -0.44, -0.791, 0.425, -0.44, -0.791, -0.425, -0.44, 0.791, -0.425, -0.44, 0.791, -0.7638, -0.4986, 0.4099, -0.7629, -0.5001, 0.4096, -0.1338, -0.8557, 0.4998, -0.1338, -0.8557, 0.4998, -0.3734, -0.9247, 0.0739, -0.3745, -0.9243, 0.07402, 0.08811, -0.9566, 0.2779, 0.08811, -0.9566, 0.2779, -0.1052, -0.9811, -0.1625, -0.1114, -0.9804, -0.1623, -0.4096, -0.5001, 0.763, -0.4098, -0.4986, 0.7638, -0.791, -0.44, 0.425, -0.791, -0.44, 0.425, -0.07403, -0.9243, 0.3745, -0.0739, -0.9247, 0.3734, -0.4998, -0.8557, 0.1338, -0.4998, -0.8557, 0.1338, 0.1623, -0.9804, 0.1114, 0.1625, -0.9811, 0.1052, -0.2779, -0.9566, -0.0881, -0.2779, -0.9566, -0.0881, 0.05782, -0.9496, -0.3082, 0.05782, -0.9496, -0.3082, -0.1192, -0.9842, 0.1312, -0.1265, -0.9832, 0.1314, -0.2071, -0.7929, -0.5731, -0.2071, -0.7929, -0.5731, -0.439, -0.8853, -0.1534, -0.4472, -0.8812, -0.1536, -0.4544, -0.3471, -0.8204, -0.4544, -0.3471, -0.8204, -0.7951, -0.4138, -0.4433, -0.797, -0.4099, -0.4436, -0.1314, -0.9832, 0.1265, -0.1312, -0.9842, 0.1192, 0.3082, -0.9496, -0.05782, 0.3082, -0.9496, -0.05782, 0.1536, -0.8812, 0.4472, 0.1534, -0.8853, 0.439, 0.5731, -0.7929, 0.2071, 0.5731, -0.7929, 0.2071, 0.4436, -0.4099, 0.797, 0.4433, -0.4139, 0.7951, 0.8204, -0.3471, 0.4544, 0.8204, -0.3471, 0.4544, 0.1314, -0.9832, -0.1265, 0.1312, -0.9842, -0.1192, -0.3082, -0.9496, 0.05782, -0.3082, -0.9496, 0.05782, -0.1536, -0.8812, -0.4472, -0.1534, -0.8853, -0.439, -0.5731, -0.7929, -0.2071, -0.5731, -0.7929, -0.2071, -0.4436, -0.4099, -0.797, -0.4433, -0.4139, -0.7951, -0.8204, -0.3471, -0.4544, -0.8204, -0.3471, -0.4544, 0.7951, -0.4138, 0.4433, 0.797, -0.4099, 0.4436, 0.4544, -0.3471, 0.8204, 0.4544, -0.3471, 0.8204, 0.439, -0.8853, 0.1534, 0.4472, -0.8812, 0.1536, 0.2071, -0.7929, 0.5731, 0.2071, -0.7929, 0.5731, 0.1192, -0.9842, -0.1312, 0.1265, -0.9832, -0.1314, -0.05782, -0.9496, 0.3082, -0.05782, -0.9496, 0.3082, 0.7071, 0.0, -0.7071, 0.7071, 0.0, -0.7071, 0.7071, 0.0, -0.7071, 0.7071, 0.0, -0.7071, 6.657e-08, 1.0, -7.083e-07, 6.657e-08, 1.0, -7.083e-07, 6.657e-08, 1.0, -7.083e-07, 6.657e-08, 1.0, -7.083e-07, 0.7071, 0.0, 0.7071, 0.7071, 0.0, 0.7071, 0.7071, 0.0, 0.7071, 0.7071, 0.0, 0.7071, 0.0, 1.0, 0.0, 0.0, 1.0, 0.0, 0.0, 1.0, 0.0, 0.0, 1.0, 0.0, 0.7071, -1.387e-07, 0.7071, 0.7071, -1.387e-07, 0.7071, 0.7071, -1.387e-07, 0.7071, 0.7071, -1.387e-07, 0.7071, -0.7071, 2.774e-07, -0.7071, -0.7071, 2.774e-07, -0.7071, -0.7071, 2.774e-07, -0.7071, -0.7071, 2.774e-07, -0.7071, -0.7071, 0.0, 0.7071, -0.7071, 0.0, 0.7071, -0.7071, 0.0, 0.7071, -0.7071, 0.0, 0.7071, 6.657e-08, 1.0, 7.083e-07, 6.657e-08, 1.0, 7.083e-07, 6.657e-08, 1.0, 7.083e-07, 6.657e-08, 1.0, 7.083e-07, -0.7071, 0.0, 0.7071, -0.7071, 0.0, 0.7071, -0.7071, 0.0, 0.7071, -0.7071, 0.0, 0.7071, 0.7071, 0.0, -0.7071, 0.7071, 0.0, -0.7071, 0.7071, 0.0, -0.7071, 0.7071, 0.0, -0.7071, 6.567e-08, 1.0, -6.449e-08, 6.567e-08, 1.0, -6.449e-08, 6.567e-08, 1.0, -6.449e-08, 6.567e-08, 1.0, -6.449e-08, 0.7071, 0.0, -0.7071, 0.7071, 0.0, -0.7071, 0.7071, 0.0, -0.7071, 0.7071, 0.0, -0.7071, 6.567e-08, 1.0, -3.224e-07, 6.567e-08, 1.0, -3.224e-07, 6.567e-08, 1.0, -3.224e-07, 6.567e-08, 1.0, -3.224e-07, -0.2779, 0.9566, 0.0881, -0.2779, 0.9566, 0.0881, 0.1623, 0.9804, -0.1114, 0.1625, 0.9811, -0.1052, -0.4998, 0.8557, -0.1338, -0.4998, 0.8557, -0.1338, -0.07403, 0.9243, -0.3745, -0.0739, 0.9247, -0.3734, -0.791, 0.44, -0.425, -0.791, 0.44, -0.425, -0.4096, 0.5001, -0.763, -0.4098, 0.4986, -0.7638, -0.1052, 0.9811, 0.1625, -0.1114, 0.9804, 0.1623, 0.08811, 0.9566, -0.2779, 0.08811, 0.9566, -0.2779, -0.3734, 0.9247, -0.0739, -0.3745, 0.9243, -0.07402, -0.1338, 0.8557, -0.4998, -0.1338, 0.8557, -0.4998, -0.7638, 0.4986, -0.4098, -0.7629, 0.5001, -0.4096, -0.425, 0.44, -0.791, -0.425, 0.44, -0.791, 0.425, 0.44, 0.791, 0.425, 0.44, 0.791, 0.7638, 0.4986, 0.4098, 0.7629, 0.5001, 0.4096, 0.1338, 0.8557, 0.4998, 0.1338, 0.8557, 0.4998, 0.3734, 0.9247, 0.0739, 0.3745, 0.9243, 0.07403, -0.08811, 0.9566, 0.2779, -0.08811, 0.9566, 0.2779, 0.1052, 0.9811, -0.1625, 0.1114, 0.9804, -0.1623, 0.4096, 0.5001, 0.763, 0.4098, 0.4986, 0.7638, 0.791, 0.44, 0.425, 0.791, 0.44, 0.425, 0.07403, 0.9243, 0.3745, 0.0739, 0.9247, 0.3734, 0.4998, 0.8557, 0.1338, 0.4998, 0.8557, 0.1338, -0.1623, 0.9804, 0.1114, -0.1625, 0.9811, 0.1052, 0.2779, 0.9566, -0.08811, 0.2779, 0.9566, -0.08811, -0.05782, 0.9496, -0.3082, -0.05782, 0.9496, -0.3082, 0.1192, 0.9842, 0.1312, 0.1265, 0.9832, 0.1314, 0.2071, 0.7929, -0.5731, 0.2071, 0.7929, -0.5731, 0.439, 0.8853, -0.1534, 0.4472, 0.8812, -0.1536, 0.4544, 0.3471, -0.8204, 0.4544, 0.3471, -0.8204, 0.7951, 0.4138, -0.4433, 0.797, 0.4099, -0.4436, 0.1314, 0.9832, 0.1265, 0.1312, 0.9842, 0.1192, -0.3082, 0.9496, -0.05782, -0.3082, 0.9496, -0.05782, -0.1536, 0.8812, 0.4472, -0.1534, 0.8853, 0.439, -0.5731, 0.7929, 0.2071, -0.5731, 0.7929, 0.2071, -0.4436, 0.4099, 0.797, -0.4433, 0.4139, 0.7951, -0.8204, 0.3471, 0.4544, -0.8204, 0.3471, 0.4544, -0.1314, 0.9832, -0.1265, -0.1312, 0.9842, -0.1193, 0.3082, 0.9496, 0.05782, 0.3082, 0.9496, 0.05782, 0.1536, 0.8812, -0.4472, 0.1534, 0.8853, -0.439, 0.5731, 0.7929, -0.2071, 0.5731, 0.7929, -0.2071, 0.4436, 0.4099, -0.797, 0.4433, 0.4139, -0.7951, 0.8204, 0.3471, -0.4544, 0.8204, 0.3471, -0.4544, -0.7951, 0.4138, 0.4433, -0.797, 0.4099, 0.4436, -0.4544, 0.3471, 0.8204, -0.4544, 0.3471, 0.8204, -0.439, 0.8853, 0.1534, -0.4472, 0.8812, 0.1536, -0.2071, 0.7929, 0.5731, -0.2071, 0.7929, 0.5731, -0.1192, 0.9842, -0.1312, -0.1265, 0.9832, -0.1314, 0.05782, 0.9496, 0.3082, 0.05782, 0.9496, 0.3082, -0.7071, 1.387e-07, -0.7071, -0.7071, 1.387e-07, -0.7071, -0.7071, 1.387e-07, -0.7071, -0.7071, 1.387e-07, -0.7071, -1.0, 7.083e-07, 0.0, -1.0, 7.083e-07, 0.0, -1.0, 7.083e-07, 0.0, -1.0, 7.083e-07, 0.0, 0.0, 0.7071, 0.7071, 0.0, 0.7071, 0.7071, 0.0, 0.7071, 0.7071, 0.0, 0.7071, 0.7071, -1.0, 0.0, 0.0, -1.0, 0.0, 0.0, -1.0, 0.0, 0.0, -1.0, 0.0, 0.0, 0.0, 0.7071, 0.7071, 0.0, 0.7071, 0.7071, 0.0, 0.7071, 0.7071, 0.0, 0.7071, 0.7071, 0.0, -0.7071, -0.7071, 0.0, -0.7071, -0.7071, 0.0, -0.7071, -0.7071, 0.0, -0.7071, -0.7071, 0.0, -0.7071, 0.7071, 0.0, -0.7071, 0.7071, 0.0, -0.7071, 0.7071, 0.0, -0.7071, 0.7071, -1.0, 0.0, 0.0, -1.0, 0.0, 0.0, -1.0, 0.0, 0.0, -1.0, 0.0, 0.0, 0.0, -0.7071, 0.7071, 0.0, -0.7071, 0.7071, 0.0, -0.7071, 0.7071, 0.0, -0.7071, 0.7071, 0.0, 0.7071, -0.7071, 0.0, 0.7071, -0.7071, 0.0, 0.7071, -0.7071, 0.0, 0.7071, -0.7071, -1.0, 6.449e-08, 0.0, -1.0, 6.449e-08, 0.0, -1.0, 6.449e-08, 0.0, -1.0, 6.449e-08, 0.0, 0.0, 0.7071, -0.7071, 0.0, 0.7071, -0.7071, 0.0, 0.7071, -0.7071, 0.0, 0.7071, -0.7071, -1.0, 1.29e-07, 0.0, -1.0, 1.29e-07, 0.0, -1.0, 1.29e-07, 0.0, -1.0, 1.29e-07, 0.0, -0.9566, -0.2779, 0.08811, -0.9566, -0.2779, 0.08811, -0.9804, 0.1623, -0.1114, -0.9811, 0.1625, -0.1052, -0.8557, -0.4998, -0.1338, -0.8557, -0.4998, -0.1338, -0.9243, -0.07403, -0.3745, -0.9247, -0.0739, -0.3734, -0.44, -0.791, -0.425, -0.44, -0.791, -0.425, -0.5001, -0.4096, -0.763, -0.4986, -0.4098, -0.7638, -0.9811, -0.1052, 0.1625, -0.9804, -0.1114, 0.1623, -0.9566, 0.0881, -0.2779, -0.9566, 0.0881, -0.2779, -0.9247, -0.3734, -0.0739, -0.9243, -0.3745, -0.07403, -0.8557, -0.1338, -0.4998, -0.8557, -0.1338, -0.4998, -0.4986, -0.7638, -0.4098, -0.5001, -0.7629, -0.4096, -0.44, -0.425, -0.791, -0.44, -0.425, -0.791, -0.44, 0.425, 0.791, -0.44, 0.425, 0.791, -0.4986, 0.7638, 0.4098, -0.5001, 0.7629, 0.4096, -0.8557, 0.1338, 0.4998, -0.8557, 0.1338, 0.4998, -0.9247, 0.3734, 0.0739, -0.9243, 0.3745, 0.07403, -0.9566, -0.08811, 0.2779, -0.9566, -0.08811, 0.2779, -0.9811, 0.1052, -0.1625, -0.9804, 0.1114, -0.1623, -0.5001, 0.4096, 0.763, -0.4986, 0.4098, 0.7638, -0.44, 0.791, 0.425, -0.44, 0.791, 0.425, -0.9243, 0.07403, 0.3745, -0.9247, 0.0739, 0.3734, -0.8557, 0.4999, 0.1338, -0.8557, 0.4999, 0.1338, -0.9804, -0.1623, 0.1114, -0.9811, -0.1625, 0.1052, -0.9566, 0.2779, -0.08811, -0.9566, 0.2779, -0.08811, -0.9496, -0.05783, -0.3082, -0.9496, -0.05783, -0.3082, -0.9842, 0.1192, 0.1312, -0.9832, 0.1265, 0.1314, -0.7929, 0.2071, -0.5731, -0.7929, 0.2071, -0.5731, -0.8853, 0.439, -0.1534, -0.8812, 0.4472, -0.1536, -0.3471, 0.4544, -0.8204, -0.3471, 0.4544, -0.8204, -0.4138, 0.7951, -0.4433, -0.4099, 0.797, -0.4436, -0.9832, 0.1314, 0.1265, -0.9842, 0.1312, 0.1192, -0.9496, -0.3082, -0.05782, -0.9496, -0.3082, -0.05782, -0.8812, -0.1536, 0.4472, -0.8853, -0.1534, 0.439, -0.7929, -0.5731, 0.2071, -0.7929, -0.5731, 0.2071, -0.4099, -0.4436, 0.797, -0.4139, -0.4433, 0.7951, -0.3471, -0.8204, 0.4544, -0.3471, -0.8204, 0.4544, -0.9832, -0.1314, -0.1265, -0.9842, -0.1312, -0.1192, -0.9496, 0.3082, 0.05782, -0.9496, 0.3082, 0.05782, -0.8812, 0.1536, -0.4472, -0.8853, 0.1534, -0.439, -0.7929, 0.5731, -0.2071, -0.7929, 0.5731, -0.2071, -0.4099, 0.4436, -0.797, -0.4139, 0.4433, -0.7951, -0.3471, 0.8204, -0.4544, -0.3471, 0.8204, -0.4544, -0.4138, -0.7951, 0.4433, -0.4099, -0.797, 0.4436, -0.3471, -0.4544, 0.8204, -0.3471, -0.4544, 0.8204, -0.8853, -0.439, 0.1534, -0.8812, -0.4472, 0.1536, -0.7929, -0.2071, 0.5731, -0.7929, -0.2071, 0.5731, -0.9842, -0.1192, -0.1312, -0.9832, -0.1265, -0.1314, -0.9496, 0.05782, 0.3082, -0.9496, 0.05782, 0.3082, 0.0, -0.7071, -0.7071, 0.0, -0.7071, -0.7071, 0.0, -0.7071, -0.7071, 0.0, -0.7071, -0.7071])] * 3)])

# ---- objects
ob_crate = bpy.data.objects.new('Crate', me_plane_005)
ob_camera_001 = bpy.data.objects.new('Camera.001', cam_camera_003)

# ---- transforms, parenting, visibility, modifiers, constraints
ob_crate.location = (0.0, 0.0, 0.0)
ob_crate.display.show_shadows = False
ob_crate.lineart.crease_threshold = 0.0
ob_camera_001.location = (4.598, 9.539, 3.258)
ob_camera_001.rotation_euler = (1.466, -0.0002244, -9.914)
ob_camera_001.lineart.crease_threshold = 0.0

# ---- collection membership
scene.collection.objects.link(ob_crate)
scene.collection.objects.link(ob_camera_001)

# ---- scene / render settings (as saved in the file)
scene.camera = ob_camera_001
scene.frame_start = 1; scene.frame_end = 250; scene.frame_set(1)
scene.render.engine = 'CYCLES'
scene.render.image_settings.exr_codec = 'NONE'
scene.render.resolution_x = 800
scene.render.resolution_y = 800
scene.render.film_transparent = True
scene.render.simplify_subdivision_render = 0
scene.render.simplify_child_particles_render = 0.0
scene.cycles.use_denoising = False
scene.cycles.samples = 64
scene.cycles.sampling_pattern = 'TABULATED_SOBOL'
scene.cycles.use_adaptive_sampling = False
scene.cycles.use_light_tree = False
scene.eevee.use_gtao = True
scene.view_settings.look = 'Medium High Contrast'
scene.view_settings.view_transform = 'Filmic'
scene.view_settings.exposure = 0.9195
bpy.context.view_layer.update()

# ---- added for rendering (the .blend has no usable light): sun
light_auto_sun = bpy.data.lights.new('AutoSun', 'SUN')
light_auto_sun.energy = 3.0
light_auto_sun.angle = 0.0523599
ob_auto_sun = bpy.data.objects.new('AutoSun', light_auto_sun)
scene.collection.objects.link(ob_auto_sun)
ob_auto_sun.rotation_euler = (0.872665, 0.174533, 0.523599)
bpy.context.view_layer.update()
